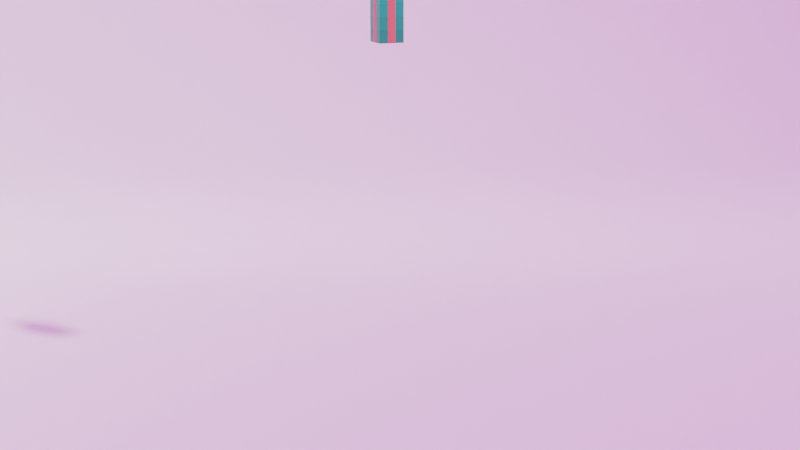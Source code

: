 # Source: dropingBoxes.blend  (saved by Blender 5.0.119; exported with 4.5.12 LTS)
import bpy
from mathutils import Matrix  # noqa: F401  (used for matrix-valued properties, if any)

bpy.ops.wm.read_factory_settings(use_empty=True)
scene = bpy.context.scene
scene.name = 'Scene'

# ---- collections
col_collection = bpy.data.collections.new('Collection'); scene.collection.children.link(col_collection)
col_crusher = bpy.data.collections.new('Crusher'); scene.collection.children.link(col_crusher)
col_boxes = bpy.data.collections.new('Boxes'); scene.collection.children.link(col_boxes)
col_cloth = bpy.data.collections.new('Cloth'); scene.collection.children.link(col_cloth)

# ---- images (referenced by path relative to the original .blend; pixels are not part of the script)
import os
ASSET_DIR = os.environ.get("B2B_ASSET_DIR", "")  # directory of the original .blend (textures are referenced by path, not embedded)
HERE = os.path.dirname(os.path.abspath(__file__))  # packed textures are extracted next to this script under _unpacked/

def load_image(name, relpath, width, height, colorspace="sRGB"):
    """Load a texture the original file referenced (path relative to the .blend, or extracted next to this script)."""
    p = next((c for c in (os.path.join(HERE, relpath), os.path.join(ASSET_DIR, relpath)) if relpath and os.path.exists(c)), "")
    if p:
        img = bpy.data.images.load(p, check_existing=True)
        img.name = name
    else:  # same state as the original file: an image datablock whose file is absent (Cycles renders it pink)
        img = bpy.data.images.new(name, width, height)
        img.source = "FILE"
        img.filepath = "//" + (relpath or name)
    img.colorspace_settings.name = colorspace
    return img
img_01_highcontrast_hdr_001 = load_image('01_HighContrast.hdr.001', '01_HighContrast.hdr', 1024, 1024, 'Linear Rec.709')

# ---- materials (node trees are filled in below, after node groups)
mat_material = bpy.data.materials.new('Material')
mat_material.use_backface_culling_lightprobe_volume = False
mat_box1_material = bpy.data.materials.new('Box1_Material')
mat_box2_material = bpy.data.materials.new('Box2_Material')
mat_box3_material = bpy.data.materials.new('Box3_Material')
mat_box4_material = bpy.data.materials.new('Box4_Material')
mat_cloth1_material = bpy.data.materials.new('Cloth1_Material')
mat_cloth2_material = bpy.data.materials.new('Cloth2_Material')

# ---- material node trees
mat_material.use_nodes = True; mat_material.node_tree.nodes.clear()
_N = mat_material.node_tree.nodes; _L = mat_material.node_tree.links
n0 = _N.new('ShaderNodeBsdfPrincipled'); n0.name = 'Principled BSDF'; n0.location = (10, 300)
n0.distribution = 'GGX'
n0.subsurface_method = 'RANDOM_WALK_SKIN'
n0.inputs[2].default_value = 0.8
n0.inputs[3].default_value = 1.45
n0.inputs[27].default_value = (0.0, 0.0, 0.0, 1.0)
n0.inputs[28].default_value = 1.0
n1 = _N.new('ShaderNodeOutputMaterial'); n1.name = 'Material Output'; n1.location = (300, 300)
_L.new(n0.outputs[0], n1.inputs[0])
n1.is_active_output = True
mat_box1_material.use_nodes = True; mat_box1_material.node_tree.nodes.clear()
_N = mat_box1_material.node_tree.nodes; _L = mat_box1_material.node_tree.links
n0 = _N.new('ShaderNodeBsdfPrincipled'); n0.name = 'Principled BSDF'; n0.location = (-200, 100)
n0.inputs[0].default_value = (0.0, 0.3, 0.15, 1.0)
n0.inputs[2].default_value = 0.4
n1 = _N.new('ShaderNodeOutputMaterial'); n1.name = 'Material Output'; n1.location = (200, 100)
_L.new(n0.outputs[0], n1.inputs[0])
n1.is_active_output = True
mat_box2_material.use_nodes = True; mat_box2_material.node_tree.nodes.clear()
_N = mat_box2_material.node_tree.nodes; _L = mat_box2_material.node_tree.links
n0 = _N.new('ShaderNodeBsdfPrincipled'); n0.name = 'Principled BSDF'; n0.location = (-200, 100)
n0.inputs[0].default_value = (0.0, 0.35, 0.17, 1.0)
n0.inputs[2].default_value = 0.4
n1 = _N.new('ShaderNodeOutputMaterial'); n1.name = 'Material Output'; n1.location = (200, 100)
_L.new(n0.outputs[0], n1.inputs[0])
n1.is_active_output = True
mat_box3_material.use_nodes = True; mat_box3_material.node_tree.nodes.clear()
_N = mat_box3_material.node_tree.nodes; _L = mat_box3_material.node_tree.links
n0 = _N.new('ShaderNodeBsdfPrincipled'); n0.name = 'Principled BSDF'; n0.location = (-200, 100)
n0.inputs[0].default_value = (0.0, 0.4, 0.2, 1.0)
n0.inputs[2].default_value = 0.4
n1 = _N.new('ShaderNodeOutputMaterial'); n1.name = 'Material Output'; n1.location = (200, 100)
_L.new(n0.outputs[0], n1.inputs[0])
n1.is_active_output = True
mat_box4_material.use_nodes = True; mat_box4_material.node_tree.nodes.clear()
_N = mat_box4_material.node_tree.nodes; _L = mat_box4_material.node_tree.links
n0 = _N.new('ShaderNodeBsdfPrincipled'); n0.name = 'Principled BSDF'; n0.location = (-200, 100)
n0.inputs[0].default_value = (0.0, 0.45, 0.22, 1.0)
n0.inputs[2].default_value = 0.4
n1 = _N.new('ShaderNodeOutputMaterial'); n1.name = 'Material Output'; n1.location = (200, 100)
_L.new(n0.outputs[0], n1.inputs[0])
n1.is_active_output = True
mat_cloth1_material.use_nodes = True; mat_cloth1_material.node_tree.nodes.clear()
_N = mat_cloth1_material.node_tree.nodes; _L = mat_cloth1_material.node_tree.links
n0 = _N.new('ShaderNodeBsdfPrincipled'); n0.name = 'Principled BSDF'; n0.location = (-200, 100)
n0.inputs[0].default_value = (0.8, 0.1, 0.1, 1.0)
n0.inputs[2].default_value = 0.4
n1 = _N.new('ShaderNodeOutputMaterial'); n1.name = 'Material Output'; n1.location = (200, 100)
_L.new(n0.outputs[0], n1.inputs[0])
n1.is_active_output = True
mat_cloth2_material.use_nodes = True; mat_cloth2_material.node_tree.nodes.clear()
_N = mat_cloth2_material.node_tree.nodes; _L = mat_cloth2_material.node_tree.links
n0 = _N.new('ShaderNodeBsdfPrincipled'); n0.name = 'Principled BSDF'; n0.location = (-200, 100)
n0.inputs[0].default_value = (0.9, 0.15, 0.1, 1.0)
n0.inputs[2].default_value = 0.4
n1 = _N.new('ShaderNodeOutputMaterial'); n1.name = 'Material Output'; n1.location = (200, 100)
_L.new(n0.outputs[0], n1.inputs[0])
n1.is_active_output = True

# ---- world
world_world = bpy.data.worlds.new('World'); scene.world = world_world
world_world.use_nodes = True; world_world.node_tree.nodes.clear()
_N = world_world.node_tree.nodes; _L = world_world.node_tree.links
n0 = _N.new('ShaderNodeOutputWorld'); n0.name = 'World Output'; n0.location = (300, 300)
n1 = _N.new('ShaderNodeTexEnvironment'); n1.name = 'Environment Texture'; n1.location = (-396, 335)
n1.image = img_01_highcontrast_hdr_001
_L.new(n1.outputs[0], n0.inputs[0])
n0.is_active_output = True
world_world.color = (0.05088, 0.05088, 0.05088)
world_world.use_sun_shadow = False
world_world.sun_shadow_jitter_overblur = 0.0

# ---- cameras
cam_camera = bpy.data.cameras.new('Camera')
cam_camera.clip_end = 163.3
cam_camera.lens = 57.0
cam_camera.ortho_scale = 7.314

# ---- meshes
me_background = bpy.data.meshes.new('background')
me_background.from_pydata([(-43.47, 48.03, 10.59), (50.84, 46.28, 10.59), (50.84, 46.28, 78.7), (-43.47, 48.03, 78.7), (-34.65, -46.47, 0.01), (49.08, -48.03, 0.01), (50.64, 35.7, 0.01), (-33.09, 37.25, 0.01), (-45.23, -46.28, 10.59), (-44.87, -46.28, 7.854), (-43.12, 47.66, 7.854), (-43.81, -46.3, 5.301), (-42.08, 46.59, 5.301), (-42.13, -46.33, 3.11), (-40.43, 44.88, 3.11), (-39.94, -46.37, 1.428), (-38.28, 42.64, 1.428), (-37.39, -46.42, 0.3706), (-35.78, 40.04, 0.3706), (50.83, 45.92, 7.854), (50.81, 44.86, 5.301), (50.78, 43.18, 3.11), (50.74, 40.99, 1.428), (50.69, 38.43, 0.3706), (-45.23, -46.28, 78.7), (105.6, 34.67, 0.01), (105.7, 37.41, 0.3706), (105.8, 44.89, 7.854), (105.8, 45.25, 10.59), (105.7, 39.96, 1.428), (105.8, 42.15, 3.11), (104.1, -49.06, 0.01), (105.8, 43.84, 5.301), (105.8, 45.25, 78.7), (144.6, 36.69, 0.3706), (144.6, 39.24, 1.428), (144.6, 41.43, 3.11), (144.7, 43.11, 5.301), (144.7, 44.17, 7.854), (144.7, 44.53, 10.59), (144.7, 44.53, 78.7), (144.5, 33.95, 0.01), (142.9, -49.78, 0.01)], [], [(0, 1, 2, 3), (4, 5, 6, 7), (0, 8, 9, 10), (10, 9, 11, 12), (12, 11, 13, 14), (14, 13, 15, 16), (16, 15, 17, 18), (18, 17, 4, 7), (1, 0, 10, 19), (19, 10, 12, 20), (20, 12, 14, 21), (21, 14, 16, 22), (22, 16, 18, 23), (23, 18, 7, 6), (8, 0, 3, 24), (23, 6, 25, 26), (1, 19, 27, 28), (22, 23, 26, 29), (21, 22, 29, 30), (6, 5, 31, 25), (20, 21, 30, 32), (19, 20, 32, 27), (2, 1, 28, 33), (29, 26, 34, 35), (32, 30, 36, 37), (28, 27, 38, 39), (33, 28, 39, 40), (26, 25, 41, 34), (30, 29, 35, 36), (27, 32, 37, 38), (25, 31, 42, 41)])
me_background.polygons.foreach_set('use_smooth', [True] * 31)
_uv = me_background.uv_layers.new(name='UVMap')
_uv.uv.foreach_set('vector', [0.0, 1.0, 1.0, 1.0, 1.0, 1.0, 0.0, 1.0, 0.1122, 0.0, 1.0, 0.0, 1.0, 0.8878, 0.1122, 0.8878, 0.0, 1.0, 0.0, 0.0, 0.0, 0.0, 0.001911, 0.9981, 0.001911, 0.9981, 0.0, 0.0, 0.0, 0.0, 0.007516, 0.9925, 0.007516, 0.9925, 0.0, 0.0, 0.0, 0.0, 0.01643, 0.9836, 0.01643, 0.9836, 0.0, 0.0, 0.0561, 0.0, 0.0561, 0.9439, 0.0561, 0.9439, 0.0561, 0.0, 0.08316, 0.0, 0.08316, 0.9168, 0.08316, 0.9168, 0.08316, 0.0, 0.1122, 0.0, 0.1122, 0.8878, 1.0, 1.0, 0.0, 1.0, 0.001911, 0.9981, 1.0, 1.0, 1.0, 1.0, 0.001911, 0.9981, 0.007516, 0.9925, 1.0, 1.0, 1.0, 1.0, 0.007516, 0.9925, 0.01643, 0.9836, 1.0, 1.0, 1.0, 1.0, 0.01643, 0.9836, 0.0561, 0.9439, 1.0, 0.9439, 1.0, 0.9439, 0.0561, 0.9439, 0.08316, 0.9168, 1.0, 0.9168, 1.0, 0.9168, 0.08316, 0.9168, 0.1122, 0.8878, 1.0, 0.8878, 0.0, 0.0, 0.0, 1.0, 0.0, 1.0, 0.0, 0.0, 1.0, 0.9168, 1.0, 0.8878, 1.0, 0.8878, 1.0, 0.9168, 1.0, 1.0, 1.0, 1.0, 1.0, 1.0, 1.0, 1.0, 1.0, 0.9439, 1.0, 0.9168, 1.0, 0.9168, 1.0, 0.9439, 1.0, 1.0, 1.0, 0.9439, 1.0, 0.9439, 1.0, 1.0, 1.0, 0.8878, 1.0, 0.0, 1.0, 0.0, 1.0, 0.8878, 1.0, 1.0, 1.0, 1.0, 1.0, 1.0, 1.0, 1.0, 1.0, 1.0, 1.0, 1.0, 1.0, 1.0, 1.0, 1.0, 1.0, 1.0, 1.0, 1.0, 1.0, 1.0, 1.0, 1.0, 1.0, 0.9439, 1.0, 0.9168, 1.0, 0.9168, 1.0, 0.9439, 1.0, 1.0, 1.0, 1.0, 1.0, 1.0, 1.0, 1.0, 1.0, 1.0, 1.0, 1.0, 1.0, 1.0, 1.0, 1.0, 1.0, 1.0, 1.0, 1.0, 1.0, 1.0, 1.0, 1.0, 1.0, 0.9168, 1.0, 0.8878, 1.0, 0.8878, 1.0, 0.9168, 1.0, 1.0, 1.0, 0.9439, 1.0, 0.9439, 1.0, 1.0, 1.0, 1.0, 1.0, 1.0, 1.0, 1.0, 1.0, 1.0, 1.0, 0.8878, 1.0, 0.0, 1.0, 0.0, 1.0, 0.8878])
me_background.materials.append(mat_material)
me_background.update()
me_initial_box1 = bpy.data.meshes.new('initial_box1')
me_initial_box1.from_pydata([(0.0, 0.0, 30.0), (1.0, 0.0, 30.0), (2.0, 0.0, 30.0), (0.0, 1.0, 30.0), (1.0, 1.0, 30.0), (2.0, 1.0, 30.0), (0.0, 2.0, 30.0), (1.0, 2.0, 30.0), (2.0, 2.0, 30.0), (0.0, 0.0, 31.0), (1.0, 0.0, 31.0), (2.0, 0.0, 31.0), (0.0, 1.0, 31.0), (1.0, 1.0, 31.0), (2.0, 1.0, 31.0), (0.0, 2.0, 31.0), (1.0, 2.0, 31.0), (2.0, 2.0, 31.0)], [], [(0, 3, 1), (0, 1, 9), (0, 9, 3), (1, 3, 4), (4, 3, 13), (1, 4, 13), (9, 13, 12), (3, 9, 12), (3, 12, 13), (1, 10, 9), (9, 10, 13), (1, 13, 10), (1, 4, 2), (1, 2, 10), (1, 10, 4), (2, 4, 5), (5, 4, 14), (2, 5, 14), (10, 14, 13), (4, 10, 13), (4, 13, 14), (2, 11, 10), (10, 11, 14), (2, 14, 11), (3, 6, 4), (3, 4, 12), (3, 12, 6), (4, 6, 7), (7, 6, 16), (4, 7, 16), (12, 16, 15), (6, 12, 15), (6, 15, 16), (4, 13, 12), (12, 13, 16), (4, 16, 13), (4, 7, 5), (4, 5, 13), (4, 13, 7), (5, 7, 8), (8, 7, 17), (5, 8, 17), (13, 17, 16), (7, 13, 16), (7, 16, 17), (5, 14, 13), (13, 14, 17), (5, 17, 14)])
me_initial_box1.materials.append(mat_box1_material)
me_initial_box1.update()
me_initial_box2 = bpy.data.meshes.new('initial_box2')
me_initial_box2.from_pydata([(0.0, 0.0, 31.01), (1.0, 0.0, 31.01), (2.0, 0.0, 31.01), (0.0, 1.0, 31.01), (1.0, 1.0, 31.01), (2.0, 1.0, 31.01), (0.0, 2.0, 31.01), (1.0, 2.0, 31.01), (2.0, 2.0, 31.01), (0.0, 0.0, 32.01), (1.0, 0.0, 32.01), (2.0, 0.0, 32.01), (0.0, 1.0, 32.01), (1.0, 1.0, 32.01), (2.0, 1.0, 32.01), (0.0, 2.0, 32.01), (1.0, 2.0, 32.01), (2.0, 2.0, 32.01)], [], [(0, 3, 1), (0, 1, 9), (0, 9, 3), (1, 3, 4), (4, 3, 13), (1, 4, 13), (9, 13, 12), (3, 9, 12), (3, 12, 13), (1, 10, 9), (9, 10, 13), (1, 13, 10), (1, 4, 2), (1, 2, 10), (1, 10, 4), (2, 4, 5), (5, 4, 14), (2, 5, 14), (10, 14, 13), (4, 10, 13), (4, 13, 14), (2, 11, 10), (10, 11, 14), (2, 14, 11), (3, 6, 4), (3, 4, 12), (3, 12, 6), (4, 6, 7), (7, 6, 16), (4, 7, 16), (12, 16, 15), (6, 12, 15), (6, 15, 16), (4, 13, 12), (12, 13, 16), (4, 16, 13), (4, 7, 5), (4, 5, 13), (4, 13, 7), (5, 7, 8), (8, 7, 17), (5, 8, 17), (13, 17, 16), (7, 13, 16), (7, 16, 17), (5, 14, 13), (13, 14, 17), (5, 17, 14)])
me_initial_box2.materials.append(mat_box2_material)
me_initial_box2.update()
me_initial_box3 = bpy.data.meshes.new('initial_box3')
me_initial_box3.from_pydata([(0.0, 0.0, 32.02), (1.0, 0.0, 32.02), (2.0, 0.0, 32.02), (0.0, 1.0, 32.02), (1.0, 1.0, 32.02), (2.0, 1.0, 32.02), (0.0, 2.0, 32.02), (1.0, 2.0, 32.02), (2.0, 2.0, 32.02), (0.0, 0.0, 33.02), (1.0, 0.0, 33.02), (2.0, 0.0, 33.02), (0.0, 1.0, 33.02), (1.0, 1.0, 33.02), (2.0, 1.0, 33.02), (0.0, 2.0, 33.02), (1.0, 2.0, 33.02), (2.0, 2.0, 33.02)], [], [(0, 3, 1), (0, 1, 9), (0, 9, 3), (1, 3, 4), (4, 3, 13), (1, 4, 13), (9, 13, 12), (3, 9, 12), (3, 12, 13), (1, 10, 9), (9, 10, 13), (1, 13, 10), (1, 4, 2), (1, 2, 10), (1, 10, 4), (2, 4, 5), (5, 4, 14), (2, 5, 14), (10, 14, 13), (4, 10, 13), (4, 13, 14), (2, 11, 10), (10, 11, 14), (2, 14, 11), (3, 6, 4), (3, 4, 12), (3, 12, 6), (4, 6, 7), (7, 6, 16), (4, 7, 16), (12, 16, 15), (6, 12, 15), (6, 15, 16), (4, 13, 12), (12, 13, 16), (4, 16, 13), (4, 7, 5), (4, 5, 13), (4, 13, 7), (5, 7, 8), (8, 7, 17), (5, 8, 17), (13, 17, 16), (7, 13, 16), (7, 16, 17), (5, 14, 13), (13, 14, 17), (5, 17, 14)])
me_initial_box3.materials.append(mat_box3_material)
me_initial_box3.update()
me_initial_box4 = bpy.data.meshes.new('initial_box4')
me_initial_box4.from_pydata([(0.0, 0.0, 33.03), (1.0, 0.0, 33.03), (2.0, 0.0, 33.03), (0.0, 1.0, 33.03), (1.0, 1.0, 33.03), (2.0, 1.0, 33.03), (0.0, 2.0, 33.03), (1.0, 2.0, 33.03), (2.0, 2.0, 33.03), (0.0, 0.0, 34.03), (1.0, 0.0, 34.03), (2.0, 0.0, 34.03), (0.0, 1.0, 34.03), (1.0, 1.0, 34.03), (2.0, 1.0, 34.03), (0.0, 2.0, 34.03), (1.0, 2.0, 34.03), (2.0, 2.0, 34.03)], [], [(0, 3, 1), (0, 1, 9), (0, 9, 3), (1, 3, 4), (4, 3, 13), (1, 4, 13), (9, 13, 12), (3, 9, 12), (3, 12, 13), (1, 10, 9), (9, 10, 13), (1, 13, 10), (1, 4, 2), (1, 2, 10), (1, 10, 4), (2, 4, 5), (5, 4, 14), (2, 5, 14), (10, 14, 13), (4, 10, 13), (4, 13, 14), (2, 11, 10), (10, 11, 14), (2, 14, 11), (3, 6, 4), (3, 4, 12), (3, 12, 6), (4, 6, 7), (7, 6, 16), (4, 7, 16), (12, 16, 15), (6, 12, 15), (6, 15, 16), (4, 13, 12), (12, 13, 16), (4, 16, 13), (4, 7, 5), (4, 5, 13), (4, 13, 7), (5, 7, 8), (8, 7, 17), (5, 8, 17), (13, 17, 16), (7, 13, 16), (7, 16, 17), (5, 14, 13), (13, 14, 17), (5, 17, 14)])
me_initial_box4.materials.append(mat_box4_material)
me_initial_box4.update()
me_initial_cloth1_001 = bpy.data.meshes.new('initial_cloth1.001')
me_initial_cloth1_001.from_pydata([(-0.01, 0.7, 29.99), (-0.01, 0.82, 29.99), (-0.01, 0.94, 29.99), (-0.01, 1.06, 29.99), (-0.01, 1.18, 29.99), (-0.01, 1.3, 29.99), (0.091, 0.7, 29.99), (0.091, 0.82, 29.99), (0.091, 0.94, 29.99), (0.091, 1.06, 29.99), (0.091, 1.18, 29.99), (0.091, 1.3, 29.99), (0.192, 0.7, 29.99), (0.192, 0.82, 29.99), (0.192, 0.94, 29.99), (0.192, 1.06, 29.99), (0.192, 1.18, 29.99), (0.192, 1.3, 29.99), (0.293, 0.7, 29.99), (0.293, 0.82, 29.99), (0.293, 0.94, 29.99), (0.293, 1.06, 29.99), (0.293, 1.18, 29.99), (0.293, 1.3, 29.99), (0.394, 0.7, 29.99), (0.394, 0.82, 29.99), (0.394, 0.94, 29.99), (0.394, 1.06, 29.99), (0.394, 1.18, 29.99), (0.394, 1.3, 29.99), (0.495, 0.7, 29.99), (0.495, 0.82, 29.99), (0.495, 0.94, 29.99), (0.495, 1.06, 29.99), (0.495, 1.18, 29.99), (0.495, 1.3, 29.99), (0.596, 0.7, 29.99), (0.596, 0.82, 29.99), (0.596, 0.94, 29.99), (0.596, 1.06, 29.99), (0.596, 1.18, 29.99), (0.596, 1.3, 29.99), (0.697, 0.7, 29.99), (0.697, 0.82, 29.99), (0.697, 0.94, 29.99), (0.697, 1.06, 29.99), (0.697, 1.18, 29.99), (0.697, 1.3, 29.99), (0.798, 0.7, 29.99), (0.798, 0.82, 29.99), (0.798, 0.94, 29.99), (0.798, 1.06, 29.99), (0.798, 1.18, 29.99), (0.798, 1.3, 29.99), (0.899, 0.7, 29.99), (0.899, 0.82, 29.99), (0.899, 0.94, 29.99), (0.899, 1.06, 29.99), (0.899, 1.18, 29.99), (0.899, 1.3, 29.99), (1.0, 0.7, 29.99), (1.0, 0.82, 29.99), (1.0, 0.94, 29.99), (1.0, 1.06, 29.99), (1.0, 1.18, 29.99), (1.0, 1.3, 29.99), (1.101, 0.7, 29.99), (1.101, 0.82, 29.99), (1.101, 0.94, 29.99), (1.101, 1.06, 29.99), (1.101, 1.18, 29.99), (1.101, 1.3, 29.99), (1.202, 0.7, 29.99), (1.202, 0.82, 29.99), (1.202, 0.94, 29.99), (1.202, 1.06, 29.99), (1.202, 1.18, 29.99), (1.202, 1.3, 29.99), (1.303, 0.7, 29.99), (1.303, 0.82, 29.99), (1.303, 0.94, 29.99), (1.303, 1.06, 29.99), (1.303, 1.18, 29.99), (1.303, 1.3, 29.99), (1.404, 0.7, 29.99), (1.404, 0.82, 29.99), (1.404, 0.94, 29.99), (1.404, 1.06, 29.99), (1.404, 1.18, 29.99), (1.404, 1.3, 29.99), (1.505, 0.7, 29.99), (1.505, 0.82, 29.99), (1.505, 0.94, 29.99), (1.505, 1.06, 29.99), (1.505, 1.18, 29.99), (1.505, 1.3, 29.99), (1.606, 0.7, 29.99), (1.606, 0.82, 29.99), (1.606, 0.94, 29.99), (1.606, 1.06, 29.99), (1.606, 1.18, 29.99), (1.606, 1.3, 29.99), (1.707, 0.7, 29.99), (1.707, 0.82, 29.99), (1.707, 0.94, 29.99), (1.707, 1.06, 29.99), (1.707, 1.18, 29.99), (1.707, 1.3, 29.99), (1.808, 0.7, 29.99), (1.808, 0.82, 29.99), (1.808, 0.94, 29.99), (1.808, 1.06, 29.99), (1.808, 1.18, 29.99), (1.808, 1.3, 29.99), (1.909, 0.7, 29.99), (1.909, 0.82, 29.99), (1.909, 0.94, 29.99), (1.909, 1.06, 29.99), (1.909, 1.18, 29.99), (1.909, 1.3, 29.99), (2.01, 0.7, 29.99), (2.01, 0.82, 29.99), (2.01, 0.94, 29.99), (2.01, 1.06, 29.99), (2.01, 1.18, 29.99), (2.01, 1.3, 29.99), (2.01, 0.7, 30.1), (2.01, 0.82, 30.1), (2.01, 0.94, 30.1), (2.01, 1.06, 30.1), (2.01, 1.18, 30.1), (2.01, 1.3, 30.1), (2.01, 0.7, 30.2), (2.01, 0.82, 30.2), (2.01, 0.94, 30.2), (2.01, 1.06, 30.2), (2.01, 1.18, 30.2), (2.01, 1.3, 30.2), (2.01, 0.7, 30.3), (2.01, 0.82, 30.3), (2.01, 0.94, 30.3), (2.01, 1.06, 30.3), (2.01, 1.18, 30.3), (2.01, 1.3, 30.3), (2.01, 0.7, 30.4), (2.01, 0.82, 30.4), (2.01, 0.94, 30.4), (2.01, 1.06, 30.4), (2.01, 1.18, 30.4), (2.01, 1.3, 30.4), (2.01, 0.7, 30.5), (2.01, 0.82, 30.5), (2.01, 0.94, 30.5), (2.01, 1.06, 30.5), (2.01, 1.18, 30.5), (2.01, 1.3, 30.5), (2.01, 0.7, 30.6), (2.01, 0.82, 30.6), (2.01, 0.94, 30.6), (2.01, 1.06, 30.6), (2.01, 1.18, 30.6), (2.01, 1.3, 30.6), (2.01, 0.7, 30.7), (2.01, 0.82, 30.7), (2.01, 0.94, 30.7), (2.01, 1.06, 30.7), (2.01, 1.18, 30.7), (2.01, 1.3, 30.7), (2.01, 0.7, 30.8), (2.01, 0.82, 30.8), (2.01, 0.94, 30.8), (2.01, 1.06, 30.8), (2.01, 1.18, 30.8), (2.01, 1.3, 30.8), (2.01, 0.7, 30.9), (2.01, 0.82, 30.9), (2.01, 0.94, 30.9), (2.01, 1.06, 30.9), (2.01, 1.18, 30.9), (2.01, 1.3, 30.9), (2.01, 0.7, 31.0), (2.01, 0.82, 31.0), (2.01, 0.94, 31.0), (2.01, 1.06, 31.0), (2.01, 1.18, 31.0), (2.01, 1.3, 31.0), (2.01, 0.7, 31.11), (2.01, 0.82, 31.11), (2.01, 0.94, 31.11), (2.01, 1.06, 31.11), (2.01, 1.18, 31.11), (2.01, 1.3, 31.11), (2.01, 0.7, 31.21), (2.01, 0.82, 31.21), (2.01, 0.94, 31.21), (2.01, 1.06, 31.21), (2.01, 1.18, 31.21), (2.01, 1.3, 31.21), (2.01, 0.7, 31.31), (2.01, 0.82, 31.31), (2.01, 0.94, 31.31), (2.01, 1.06, 31.31), (2.01, 1.18, 31.31), (2.01, 1.3, 31.31), (2.01, 0.7, 31.41), (2.01, 0.82, 31.41), (2.01, 0.94, 31.41), (2.01, 1.06, 31.41), (2.01, 1.18, 31.41), (2.01, 1.3, 31.41), (2.01, 0.7, 31.51), (2.01, 0.82, 31.51), (2.01, 0.94, 31.51), (2.01, 1.06, 31.51), (2.01, 1.18, 31.51), (2.01, 1.3, 31.51), (2.01, 0.7, 31.61), (2.01, 0.82, 31.61), (2.01, 0.94, 31.61), (2.01, 1.06, 31.61), (2.01, 1.18, 31.61), (2.01, 1.3, 31.61), (2.01, 0.7, 31.71), (2.01, 0.82, 31.71), (2.01, 0.94, 31.71), (2.01, 1.06, 31.71), (2.01, 1.18, 31.71), (2.01, 1.3, 31.71), (2.01, 0.7, 31.81), (2.01, 0.82, 31.81), (2.01, 0.94, 31.81), (2.01, 1.06, 31.81), (2.01, 1.18, 31.81), (2.01, 1.3, 31.81), (2.01, 0.7, 31.91), (2.01, 0.82, 31.91), (2.01, 0.94, 31.91), (2.01, 1.06, 31.91), (2.01, 1.18, 31.91), (2.01, 1.3, 31.91), (2.01, 0.7, 32.01), (2.01, 0.82, 32.01), (2.01, 0.94, 32.01), (2.01, 1.06, 32.01), (2.01, 1.18, 32.01), (2.01, 1.3, 32.01), (2.01, 0.7, 32.12), (2.01, 0.82, 32.12), (2.01, 0.94, 32.12), (2.01, 1.06, 32.12), (2.01, 1.18, 32.12), (2.01, 1.3, 32.12), (2.01, 0.7, 32.22), (2.01, 0.82, 32.22), (2.01, 0.94, 32.22), (2.01, 1.06, 32.22), (2.01, 1.18, 32.22), (2.01, 1.3, 32.22), (2.01, 0.7, 32.32), (2.01, 0.82, 32.32), (2.01, 0.94, 32.32), (2.01, 1.06, 32.32), (2.01, 1.18, 32.32), (2.01, 1.3, 32.32), (2.01, 0.7, 32.42), (2.01, 0.82, 32.42), (2.01, 0.94, 32.42), (2.01, 1.06, 32.42), (2.01, 1.18, 32.42), (2.01, 1.3, 32.42), (2.01, 0.7, 32.52), (2.01, 0.82, 32.52), (2.01, 0.94, 32.52), (2.01, 1.06, 32.52), (2.01, 1.18, 32.52), (2.01, 1.3, 32.52), (2.01, 0.7, 32.62), (2.01, 0.82, 32.62), (2.01, 0.94, 32.62), (2.01, 1.06, 32.62), (2.01, 1.18, 32.62), (2.01, 1.3, 32.62), (2.01, 0.7, 32.72), (2.01, 0.82, 32.72), (2.01, 0.94, 32.72), (2.01, 1.06, 32.72), (2.01, 1.18, 32.72), (2.01, 1.3, 32.72), (2.01, 0.7, 32.82), (2.01, 0.82, 32.82), (2.01, 0.94, 32.82), (2.01, 1.06, 32.82), (2.01, 1.18, 32.82), (2.01, 1.3, 32.82), (2.01, 0.7, 32.92), (2.01, 0.82, 32.92), (2.01, 0.94, 32.92), (2.01, 1.06, 32.92), (2.01, 1.18, 32.92), (2.01, 1.3, 32.92), (2.01, 0.7, 33.02), (2.01, 0.82, 33.02), (2.01, 0.94, 33.02), (2.01, 1.06, 33.02), (2.01, 1.18, 33.02), (2.01, 1.3, 33.02), (2.01, 0.7, 33.13), (2.01, 0.82, 33.13), (2.01, 0.94, 33.13), (2.01, 1.06, 33.13), (2.01, 1.18, 33.13), (2.01, 1.3, 33.13), (2.01, 0.7, 33.23), (2.01, 0.82, 33.23), (2.01, 0.94, 33.23), (2.01, 1.06, 33.23), (2.01, 1.18, 33.23), (2.01, 1.3, 33.23), (2.01, 0.7, 33.33), (2.01, 0.82, 33.33), (2.01, 0.94, 33.33), (2.01, 1.06, 33.33), (2.01, 1.18, 33.33), (2.01, 1.3, 33.33), (2.01, 0.7, 33.43), (2.01, 0.82, 33.43), (2.01, 0.94, 33.43), (2.01, 1.06, 33.43), (2.01, 1.18, 33.43), (2.01, 1.3, 33.43), (2.01, 0.7, 33.53), (2.01, 0.82, 33.53), (2.01, 0.94, 33.53), (2.01, 1.06, 33.53), (2.01, 1.18, 33.53), (2.01, 1.3, 33.53), (2.01, 0.7, 33.63), (2.01, 0.82, 33.63), (2.01, 0.94, 33.63), (2.01, 1.06, 33.63), (2.01, 1.18, 33.63), (2.01, 1.3, 33.63), (2.01, 0.7, 33.73), (2.01, 0.82, 33.73), (2.01, 0.94, 33.73), (2.01, 1.06, 33.73), (2.01, 1.18, 33.73), (2.01, 1.3, 33.73), (2.01, 0.7, 33.83), (2.01, 0.82, 33.83), (2.01, 0.94, 33.83), (2.01, 1.06, 33.83), (2.01, 1.18, 33.83), (2.01, 1.3, 33.83), (2.01, 0.7, 33.93), (2.01, 0.82, 33.93), (2.01, 0.94, 33.93), (2.01, 1.06, 33.93), (2.01, 1.18, 33.93), (2.01, 1.3, 33.93), (2.01, 0.7, 34.03), (2.01, 0.82, 34.03), (2.01, 0.94, 34.03), (2.01, 1.06, 34.03), (2.01, 1.18, 34.03), (2.01, 1.3, 34.03), (1.909, 0.7, 34.03), (1.909, 0.82, 34.03), (1.909, 0.94, 34.03), (1.909, 1.06, 34.03), (1.909, 1.18, 34.03), (1.909, 1.3, 34.03), (1.808, 0.7, 34.03), (1.808, 0.82, 34.03), (1.808, 0.94, 34.03), (1.808, 1.06, 34.03), (1.808, 1.18, 34.03), (1.808, 1.3, 34.03), (1.707, 0.7, 34.03), (1.707, 0.82, 34.03), (1.707, 0.94, 34.03), (1.707, 1.06, 34.03), (1.707, 1.18, 34.03), (1.707, 1.3, 34.03), (1.606, 0.7, 34.03), (1.606, 0.82, 34.03), (1.606, 0.94, 34.03), (1.606, 1.06, 34.03), (1.606, 1.18, 34.03), (1.606, 1.3, 34.03), (1.505, 0.7, 34.03), (1.505, 0.82, 34.03), (1.505, 0.94, 34.03), (1.505, 1.06, 34.03), (1.505, 1.18, 34.03), (1.505, 1.3, 34.03), (1.404, 0.7, 34.03), (1.404, 0.82, 34.03), (1.404, 0.94, 34.03), (1.404, 1.06, 34.03), (1.404, 1.18, 34.03), (1.404, 1.3, 34.03), (1.303, 0.7, 34.03), (1.303, 0.82, 34.03), (1.303, 0.94, 34.03), (1.303, 1.06, 34.03), (1.303, 1.18, 34.03), (1.303, 1.3, 34.03), (1.202, 0.7, 34.03), (1.202, 0.82, 34.03), (1.202, 0.94, 34.03), (1.202, 1.06, 34.03), (1.202, 1.18, 34.03), (1.202, 1.3, 34.03), (1.101, 0.7, 34.03), (1.101, 0.82, 34.03), (1.101, 0.94, 34.03), (1.101, 1.06, 34.03), (1.101, 1.18, 34.03), (1.101, 1.3, 34.03), (1.0, 0.7, 34.03), (1.0, 0.82, 34.03), (1.0, 0.94, 34.03), (1.0, 1.06, 34.03), (1.0, 1.18, 34.03), (1.0, 1.3, 34.03), (0.899, 0.7, 34.03), (0.899, 0.82, 34.03), (0.899, 0.94, 34.03), (0.899, 1.06, 34.03), (0.899, 1.18, 34.03), (0.899, 1.3, 34.03), (0.798, 0.7, 34.03), (0.798, 0.82, 34.03), (0.798, 0.94, 34.03), (0.798, 1.06, 34.03), (0.798, 1.18, 34.03), (0.798, 1.3, 34.03), (0.697, 0.7, 34.03), (0.697, 0.82, 34.03), (0.697, 0.94, 34.03), (0.697, 1.06, 34.03), (0.697, 1.18, 34.03), (0.697, 1.3, 34.03), (0.596, 0.7, 34.03), (0.596, 0.82, 34.03), (0.596, 0.94, 34.03), (0.596, 1.06, 34.03), (0.596, 1.18, 34.03), (0.596, 1.3, 34.03), (0.495, 0.7, 34.03), (0.495, 0.82, 34.03), (0.495, 0.94, 34.03), (0.495, 1.06, 34.03), (0.495, 1.18, 34.03), (0.495, 1.3, 34.03), (0.394, 0.7, 34.03), (0.394, 0.82, 34.03), (0.394, 0.94, 34.03), (0.394, 1.06, 34.03), (0.394, 1.18, 34.03), (0.394, 1.3, 34.03), (0.293, 0.7, 34.03), (0.293, 0.82, 34.03), (0.293, 0.94, 34.03), (0.293, 1.06, 34.03), (0.293, 1.18, 34.03), (0.293, 1.3, 34.03), (0.192, 0.7, 34.03), (0.192, 0.82, 34.03), (0.192, 0.94, 34.03), (0.192, 1.06, 34.03), (0.192, 1.18, 34.03), (0.192, 1.3, 34.03), (0.091, 0.7, 34.03), (0.091, 0.82, 34.03), (0.091, 0.94, 34.03), (0.091, 1.06, 34.03), (0.091, 1.18, 34.03), (0.091, 1.3, 34.03), (-0.01, 0.7, 34.03), (-0.01, 0.82, 34.03), (-0.01, 0.94, 34.03), (-0.01, 1.06, 34.03), (-0.01, 1.18, 34.03), (-0.01, 1.3, 34.03), (-0.01, 0.7, 33.93), (-0.01, 0.82, 33.93), (-0.01, 0.94, 33.93), (-0.01, 1.06, 33.93), (-0.01, 1.18, 33.93), (-0.01, 1.3, 33.93), (-0.01, 0.7, 33.83), (-0.01, 0.82, 33.83), (-0.01, 0.94, 33.83), (-0.01, 1.06, 33.83), (-0.01, 1.18, 33.83), (-0.01, 1.3, 33.83), (-0.01, 0.7, 33.73), (-0.01, 0.82, 33.73), (-0.01, 0.94, 33.73), (-0.01, 1.06, 33.73), (-0.01, 1.18, 33.73), (-0.01, 1.3, 33.73), (-0.01, 0.7, 33.63), (-0.01, 0.82, 33.63), (-0.01, 0.94, 33.63), (-0.01, 1.06, 33.63), (-0.01, 1.18, 33.63), (-0.01, 1.3, 33.63), (-0.01, 0.7, 33.53), (-0.01, 0.82, 33.53), (-0.01, 0.94, 33.53), (-0.01, 1.06, 33.53), (-0.01, 1.18, 33.53), (-0.01, 1.3, 33.53), (-0.01, 0.7, 33.43), (-0.01, 0.82, 33.43), (-0.01, 0.94, 33.43), (-0.01, 1.06, 33.43), (-0.01, 1.18, 33.43), (-0.01, 1.3, 33.43), (-0.01, 0.7, 33.33), (-0.01, 0.82, 33.33), (-0.01, 0.94, 33.33), (-0.01, 1.06, 33.33), (-0.01, 1.18, 33.33), (-0.01, 1.3, 33.33), (-0.01, 0.7, 33.23), (-0.01, 0.82, 33.23), (-0.01, 0.94, 33.23), (-0.01, 1.06, 33.23), (-0.01, 1.18, 33.23), (-0.01, 1.3, 33.23), (-0.01, 0.7, 33.13), (-0.01, 0.82, 33.13), (-0.01, 0.94, 33.13), (-0.01, 1.06, 33.13), (-0.01, 1.18, 33.13), (-0.01, 1.3, 33.13), (-0.01, 0.7, 33.02), (-0.01, 0.82, 33.02), (-0.01, 0.94, 33.02), (-0.01, 1.06, 33.02), (-0.01, 1.18, 33.02), (-0.01, 1.3, 33.02), (-0.01, 0.7, 32.92), (-0.01, 0.82, 32.92), (-0.01, 0.94, 32.92), (-0.01, 1.06, 32.92), (-0.01, 1.18, 32.92), (-0.01, 1.3, 32.92), (-0.01, 0.7, 32.82), (-0.01, 0.82, 32.82), (-0.01, 0.94, 32.82), (-0.01, 1.06, 32.82), (-0.01, 1.18, 32.82), (-0.01, 1.3, 32.82), (-0.01, 0.7, 32.72), (-0.01, 0.82, 32.72), (-0.01, 0.94, 32.72), (-0.01, 1.06, 32.72), (-0.01, 1.18, 32.72), (-0.01, 1.3, 32.72), (-0.01, 0.7, 32.62), (-0.01, 0.82, 32.62), (-0.01, 0.94, 32.62), (-0.01, 1.06, 32.62), (-0.01, 1.18, 32.62), (-0.01, 1.3, 32.62), (-0.01, 0.7, 32.52), (-0.01, 0.82, 32.52), (-0.01, 0.94, 32.52), (-0.01, 1.06, 32.52), (-0.01, 1.18, 32.52), (-0.01, 1.3, 32.52), (-0.01, 0.7, 32.42), (-0.01, 0.82, 32.42), (-0.01, 0.94, 32.42), (-0.01, 1.06, 32.42), (-0.01, 1.18, 32.42), (-0.01, 1.3, 32.42), (-0.01, 0.7, 32.32), (-0.01, 0.82, 32.32), (-0.01, 0.94, 32.32), (-0.01, 1.06, 32.32), (-0.01, 1.18, 32.32), (-0.01, 1.3, 32.32), (-0.01, 0.7, 32.22), (-0.01, 0.82, 32.22), (-0.01, 0.94, 32.22), (-0.01, 1.06, 32.22), (-0.01, 1.18, 32.22), (-0.01, 1.3, 32.22), (-0.01, 0.7, 32.12), (-0.01, 0.82, 32.12), (-0.01, 0.94, 32.12), (-0.01, 1.06, 32.12), (-0.01, 1.18, 32.12), (-0.01, 1.3, 32.12), (-0.01, 0.7, 32.01), (-0.01, 0.82, 32.01), (-0.01, 0.94, 32.01), (-0.01, 1.06, 32.01), (-0.01, 1.18, 32.01), (-0.01, 1.3, 32.01), (-0.01, 0.7, 31.91), (-0.01, 0.82, 31.91), (-0.01, 0.94, 31.91), (-0.01, 1.06, 31.91), (-0.01, 1.18, 31.91), (-0.01, 1.3, 31.91), (-0.01, 0.7, 31.81), (-0.01, 0.82, 31.81), (-0.01, 0.94, 31.81), (-0.01, 1.06, 31.81), (-0.01, 1.18, 31.81), (-0.01, 1.3, 31.81), (-0.01, 0.7, 31.71), (-0.01, 0.82, 31.71), (-0.01, 0.94, 31.71), (-0.01, 1.06, 31.71), (-0.01, 1.18, 31.71), (-0.01, 1.3, 31.71), (-0.01, 0.7, 31.61), (-0.01, 0.82, 31.61), (-0.01, 0.94, 31.61), (-0.01, 1.06, 31.61), (-0.01, 1.18, 31.61), (-0.01, 1.3, 31.61), (-0.01, 0.7, 31.51), (-0.01, 0.82, 31.51), (-0.01, 0.94, 31.51), (-0.01, 1.06, 31.51), (-0.01, 1.18, 31.51), (-0.01, 1.3, 31.51), (-0.01, 0.7, 31.41), (-0.01, 0.82, 31.41), (-0.01, 0.94, 31.41), (-0.01, 1.06, 31.41), (-0.01, 1.18, 31.41), (-0.01, 1.3, 31.41), (-0.01, 0.7, 31.31), (-0.01, 0.82, 31.31), (-0.01, 0.94, 31.31), (-0.01, 1.06, 31.31), (-0.01, 1.18, 31.31), (-0.01, 1.3, 31.31), (-0.01, 0.7, 31.21), (-0.01, 0.82, 31.21), (-0.01, 0.94, 31.21), (-0.01, 1.06, 31.21), (-0.01, 1.18, 31.21), (-0.01, 1.3, 31.21), (-0.01, 0.7, 31.11), (-0.01, 0.82, 31.11), (-0.01, 0.94, 31.11), (-0.01, 1.06, 31.11), (-0.01, 1.18, 31.11), (-0.01, 1.3, 31.11), (-0.01, 0.7, 31.0), (-0.01, 0.82, 31.0), (-0.01, 0.94, 31.0), (-0.01, 1.06, 31.0), (-0.01, 1.18, 31.0), (-0.01, 1.3, 31.0), (-0.01, 0.7, 30.9), (-0.01, 0.82, 30.9), (-0.01, 0.94, 30.9), (-0.01, 1.06, 30.9), (-0.01, 1.18, 30.9), (-0.01, 1.3, 30.9), (-0.01, 0.7, 30.8), (-0.01, 0.82, 30.8), (-0.01, 0.94, 30.8), (-0.01, 1.06, 30.8), (-0.01, 1.18, 30.8), (-0.01, 1.3, 30.8), (-0.01, 0.7, 30.7), (-0.01, 0.82, 30.7), (-0.01, 0.94, 30.7), (-0.01, 1.06, 30.7), (-0.01, 1.18, 30.7), (-0.01, 1.3, 30.7), (-0.01, 0.7, 30.6), (-0.01, 0.82, 30.6), (-0.01, 0.94, 30.6), (-0.01, 1.06, 30.6), (-0.01, 1.18, 30.6), (-0.01, 1.3, 30.6), (-0.01, 0.7, 30.5), (-0.01, 0.82, 30.5), (-0.01, 0.94, 30.5), (-0.01, 1.06, 30.5), (-0.01, 1.18, 30.5), (-0.01, 1.3, 30.5), (-0.01, 0.7, 30.4), (-0.01, 0.82, 30.4), (-0.01, 0.94, 30.4), (-0.01, 1.06, 30.4), (-0.01, 1.18, 30.4), (-0.01, 1.3, 30.4), (-0.01, 0.7, 30.3), (-0.01, 0.82, 30.3), (-0.01, 0.94, 30.3), (-0.01, 1.06, 30.3), (-0.01, 1.18, 30.3), (-0.01, 1.3, 30.3), (-0.01, 0.7, 30.2), (-0.01, 0.82, 30.2), (-0.01, 0.94, 30.2), (-0.01, 1.06, 30.2), (-0.01, 1.18, 30.2), (-0.01, 1.3, 30.2), (-0.01, 0.7, 30.1), (-0.01, 0.82, 30.1), (-0.01, 0.94, 30.1), (-0.01, 1.06, 30.1), (-0.01, 1.18, 30.1), (-0.01, 1.3, 30.1)], [], [(0, 6, 1), (6, 7, 1), (1, 7, 2), (7, 8, 2), (2, 8, 3), (8, 9, 3), (3, 9, 4), (9, 10, 4), (4, 10, 5), (10, 11, 5), (6, 12, 7), (12, 13, 7), (7, 13, 8), (13, 14, 8), (8, 14, 9), (14, 15, 9), (9, 15, 10), (15, 16, 10), (10, 16, 11), (16, 17, 11), (12, 18, 13), (18, 19, 13), (13, 19, 14), (19, 20, 14), (14, 20, 15), (20, 21, 15), (15, 21, 16), (21, 22, 16), (16, 22, 17), (22, 23, 17), (18, 24, 19), (24, 25, 19), (19, 25, 20), (25, 26, 20), (20, 26, 21), (26, 27, 21), (21, 27, 22), (27, 28, 22), (22, 28, 23), (28, 29, 23), (24, 30, 25), (30, 31, 25), (25, 31, 26), (31, 32, 26), (26, 32, 27), (32, 33, 27), (27, 33, 28), (33, 34, 28), (28, 34, 29), (34, 35, 29), (30, 36, 31), (36, 37, 31), (31, 37, 32), (37, 38, 32), (32, 38, 33), (38, 39, 33), (33, 39, 34), (39, 40, 34), (34, 40, 35), (40, 41, 35), (36, 42, 37), (42, 43, 37), (37, 43, 38), (43, 44, 38), (38, 44, 39), (44, 45, 39), (39, 45, 40), (45, 46, 40), (40, 46, 41), (46, 47, 41), (42, 48, 43), (48, 49, 43), (43, 49, 44), (49, 50, 44), (44, 50, 45), (50, 51, 45), (45, 51, 46), (51, 52, 46), (46, 52, 47), (52, 53, 47), (48, 54, 49), (54, 55, 49), (49, 55, 50), (55, 56, 50), (50, 56, 51), (56, 57, 51), (51, 57, 52), (57, 58, 52), (52, 58, 53), (58, 59, 53), (54, 60, 55), (60, 61, 55), (55, 61, 56), (61, 62, 56), (56, 62, 57), (62, 63, 57), (57, 63, 58), (63, 64, 58), (58, 64, 59), (64, 65, 59), (60, 66, 61), (66, 67, 61), (61, 67, 62), (67, 68, 62), (62, 68, 63), (68, 69, 63), (63, 69, 64), (69, 70, 64), (64, 70, 65), (70, 71, 65), (66, 72, 67), (72, 73, 67), (67, 73, 68), (73, 74, 68), (68, 74, 69), (74, 75, 69), (69, 75, 70), (75, 76, 70), (70, 76, 71), (76, 77, 71), (72, 78, 73), (78, 79, 73), (73, 79, 74), (79, 80, 74), (74, 80, 75), (80, 81, 75), (75, 81, 76), (81, 82, 76), (76, 82, 77), (82, 83, 77), (78, 84, 79), (84, 85, 79), (79, 85, 80), (85, 86, 80), (80, 86, 81), (86, 87, 81), (81, 87, 82), (87, 88, 82), (82, 88, 83), (88, 89, 83), (84, 90, 85), (90, 91, 85), (85, 91, 86), (91, 92, 86), (86, 92, 87), (92, 93, 87), (87, 93, 88), (93, 94, 88), (88, 94, 89), (94, 95, 89), (90, 96, 91), (96, 97, 91), (91, 97, 92), (97, 98, 92), (92, 98, 93), (98, 99, 93), (93, 99, 94), (99, 100, 94), (94, 100, 95), (100, 101, 95), (96, 102, 97), (102, 103, 97), (97, 103, 98), (103, 104, 98), (98, 104, 99), (104, 105, 99), (99, 105, 100), (105, 106, 100), (100, 106, 101), (106, 107, 101), (102, 108, 103), (108, 109, 103), (103, 109, 104), (109, 110, 104), (104, 110, 105), (110, 111, 105), (105, 111, 106), (111, 112, 106), (106, 112, 107), (112, 113, 107), (108, 114, 109), (114, 115, 109), (109, 115, 110), (115, 116, 110), (110, 116, 111), (116, 117, 111), (111, 117, 112), (117, 118, 112), (112, 118, 113), (118, 119, 113), (114, 120, 115), (120, 121, 115), (115, 121, 116), (121, 122, 116), (116, 122, 117), (122, 123, 117), (117, 123, 118), (123, 124, 118), (118, 124, 119), (124, 125, 119), (120, 126, 121), (126, 127, 121), (121, 127, 122), (127, 128, 122), (122, 128, 123), (128, 129, 123), (123, 129, 124), (129, 130, 124), (124, 130, 125), (130, 131, 125), (126, 132, 127), (132, 133, 127), (127, 133, 128), (133, 134, 128), (128, 134, 129), (134, 135, 129), (129, 135, 130), (135, 136, 130), (130, 136, 131), (136, 137, 131), (132, 138, 133), (138, 139, 133), (133, 139, 134), (139, 140, 134), (134, 140, 135), (140, 141, 135), (135, 141, 136), (141, 142, 136), (136, 142, 137), (142, 143, 137), (138, 144, 139), (144, 145, 139), (139, 145, 140), (145, 146, 140), (140, 146, 141), (146, 147, 141), (141, 147, 142), (147, 148, 142), (142, 148, 143), (148, 149, 143), (144, 150, 145), (150, 151, 145), (145, 151, 146), (151, 152, 146), (146, 152, 147), (152, 153, 147), (147, 153, 148), (153, 154, 148), (148, 154, 149), (154, 155, 149), (150, 156, 151), (156, 157, 151), (151, 157, 152), (157, 158, 152), (152, 158, 153), (158, 159, 153), (153, 159, 154), (159, 160, 154), (154, 160, 155), (160, 161, 155), (156, 162, 157), (162, 163, 157), (157, 163, 158), (163, 164, 158), (158, 164, 159), (164, 165, 159), (159, 165, 160), (165, 166, 160), (160, 166, 161), (166, 167, 161), (162, 168, 163), (168, 169, 163), (163, 169, 164), (169, 170, 164), (164, 170, 165), (170, 171, 165), (165, 171, 166), (171, 172, 166), (166, 172, 167), (172, 173, 167), (168, 174, 169), (174, 175, 169), (169, 175, 170), (175, 176, 170), (170, 176, 171), (176, 177, 171), (171, 177, 172), (177, 178, 172), (172, 178, 173), (178, 179, 173), (174, 180, 175), (180, 181, 175), (175, 181, 176), (181, 182, 176), (176, 182, 177), (182, 183, 177), (177, 183, 178), (183, 184, 178), (178, 184, 179), (184, 185, 179), (180, 186, 181), (186, 187, 181), (181, 187, 182), (187, 188, 182), (182, 188, 183), (188, 189, 183), (183, 189, 184), (189, 190, 184), (184, 190, 185), (190, 191, 185), (186, 192, 187), (192, 193, 187), (187, 193, 188), (193, 194, 188), (188, 194, 189), (194, 195, 189), (189, 195, 190), (195, 196, 190), (190, 196, 191), (196, 197, 191), (192, 198, 193), (198, 199, 193), (193, 199, 194), (199, 200, 194), (194, 200, 195), (200, 201, 195), (195, 201, 196), (201, 202, 196), (196, 202, 197), (202, 203, 197), (198, 204, 199), (204, 205, 199), (199, 205, 200), (205, 206, 200), (200, 206, 201), (206, 207, 201), (201, 207, 202), (207, 208, 202), (202, 208, 203), (208, 209, 203), (204, 210, 205), (210, 211, 205), (205, 211, 206), (211, 212, 206), (206, 212, 207), (212, 213, 207), (207, 213, 208), (213, 214, 208), (208, 214, 209), (214, 215, 209), (210, 216, 211), (216, 217, 211), (211, 217, 212), (217, 218, 212), (212, 218, 213), (218, 219, 213), (213, 219, 214), (219, 220, 214), (214, 220, 215), (220, 221, 215), (216, 222, 217), (222, 223, 217), (217, 223, 218), (223, 224, 218), (218, 224, 219), (224, 225, 219), (219, 225, 220), (225, 226, 220), (220, 226, 221), (226, 227, 221), (222, 228, 223), (228, 229, 223), (223, 229, 224), (229, 230, 224), (224, 230, 225), (230, 231, 225), (225, 231, 226), (231, 232, 226), (226, 232, 227), (232, 233, 227), (228, 234, 229), (234, 235, 229), (229, 235, 230), (235, 236, 230), (230, 236, 231), (236, 237, 231), (231, 237, 232), (237, 238, 232), (232, 238, 233), (238, 239, 233), (234, 240, 235), (240, 241, 235), (235, 241, 236), (241, 242, 236), (236, 242, 237), (242, 243, 237), (237, 243, 238), (243, 244, 238), (238, 244, 239), (244, 245, 239), (240, 246, 241), (246, 247, 241), (241, 247, 242), (247, 248, 242), (242, 248, 243), (248, 249, 243), (243, 249, 244), (249, 250, 244), (244, 250, 245), (250, 251, 245), (246, 252, 247), (252, 253, 247), (247, 253, 248), (253, 254, 248), (248, 254, 249), (254, 255, 249), (249, 255, 250), (255, 256, 250), (250, 256, 251), (256, 257, 251), (252, 258, 253), (258, 259, 253), (253, 259, 254), (259, 260, 254), (254, 260, 255), (260, 261, 255), (255, 261, 256), (261, 262, 256), (256, 262, 257), (262, 263, 257), (258, 264, 259), (264, 265, 259), (259, 265, 260), (265, 266, 260), (260, 266, 261), (266, 267, 261), (261, 267, 262), (267, 268, 262), (262, 268, 263), (268, 269, 263), (264, 270, 265), (270, 271, 265), (265, 271, 266), (271, 272, 266), (266, 272, 267), (272, 273, 267), (267, 273, 268), (273, 274, 268), (268, 274, 269), (274, 275, 269), (270, 276, 271), (276, 277, 271), (271, 277, 272), (277, 278, 272), (272, 278, 273), (278, 279, 273), (273, 279, 274), (279, 280, 274), (274, 280, 275), (280, 281, 275), (276, 282, 277), (282, 283, 277), (277, 283, 278), (283, 284, 278), (278, 284, 279), (284, 285, 279), (279, 285, 280), (285, 286, 280), (280, 286, 281), (286, 287, 281), (282, 288, 283), (288, 289, 283), (283, 289, 284), (289, 290, 284), (284, 290, 285), (290, 291, 285), (285, 291, 286), (291, 292, 286), (286, 292, 287), (292, 293, 287), (288, 294, 289), (294, 295, 289), (289, 295, 290), (295, 296, 290), (290, 296, 291), (296, 297, 291), (291, 297, 292), (297, 298, 292), (292, 298, 293), (298, 299, 293), (294, 300, 295), (300, 301, 295), (295, 301, 296), (301, 302, 296), (296, 302, 297), (302, 303, 297), (297, 303, 298), (303, 304, 298), (298, 304, 299), (304, 305, 299), (300, 306, 301), (306, 307, 301), (301, 307, 302), (307, 308, 302), (302, 308, 303), (308, 309, 303), (303, 309, 304), (309, 310, 304), (304, 310, 305), (310, 311, 305), (306, 312, 307), (312, 313, 307), (307, 313, 308), (313, 314, 308), (308, 314, 309), (314, 315, 309), (309, 315, 310), (315, 316, 310), (310, 316, 311), (316, 317, 311), (312, 318, 313), (318, 319, 313), (313, 319, 314), (319, 320, 314), (314, 320, 315), (320, 321, 315), (315, 321, 316), (321, 322, 316), (316, 322, 317), (322, 323, 317), (318, 324, 319), (324, 325, 319), (319, 325, 320), (325, 326, 320), (320, 326, 321), (326, 327, 321), (321, 327, 322), (327, 328, 322), (322, 328, 323), (328, 329, 323), (324, 330, 325), (330, 331, 325), (325, 331, 326), (331, 332, 326), (326, 332, 327), (332, 333, 327), (327, 333, 328), (333, 334, 328), (328, 334, 329), (334, 335, 329), (330, 336, 331), (336, 337, 331), (331, 337, 332), (337, 338, 332), (332, 338, 333), (338, 339, 333), (333, 339, 334), (339, 340, 334), (334, 340, 335), (340, 341, 335), (336, 342, 337), (342, 343, 337), (337, 343, 338), (343, 344, 338), (338, 344, 339), (344, 345, 339), (339, 345, 340), (345, 346, 340), (340, 346, 341), (346, 347, 341), (342, 348, 343), (348, 349, 343), (343, 349, 344), (349, 350, 344), (344, 350, 345), (350, 351, 345), (345, 351, 346), (351, 352, 346), (346, 352, 347), (352, 353, 347), (348, 354, 349), (354, 355, 349), (349, 355, 350), (355, 356, 350), (350, 356, 351), (356, 357, 351), (351, 357, 352), (357, 358, 352), (352, 358, 353), (358, 359, 353), (354, 360, 355), (360, 361, 355), (355, 361, 356), (361, 362, 356), (356, 362, 357), (362, 363, 357), (357, 363, 358), (363, 364, 358), (358, 364, 359), (364, 365, 359), (360, 366, 361), (366, 367, 361), (361, 367, 362), (367, 368, 362), (362, 368, 363), (368, 369, 363), (363, 369, 364), (369, 370, 364), (364, 370, 365), (370, 371, 365), (366, 372, 367), (372, 373, 367), (367, 373, 368), (373, 374, 368), (368, 374, 369), (374, 375, 369), (369, 375, 370), (375, 376, 370), (370, 376, 371), (376, 377, 371), (372, 378, 373), (378, 379, 373), (373, 379, 374), (379, 380, 374), (374, 380, 375), (380, 381, 375), (375, 381, 376), (381, 382, 376), (376, 382, 377), (382, 383, 377), (378, 384, 379), (384, 385, 379), (379, 385, 380), (385, 386, 380), (380, 386, 381), (386, 387, 381), (381, 387, 382), (387, 388, 382), (382, 388, 383), (388, 389, 383), (384, 390, 385), (390, 391, 385), (385, 391, 386), (391, 392, 386), (386, 392, 387), (392, 393, 387), (387, 393, 388), (393, 394, 388), (388, 394, 389), (394, 395, 389), (390, 396, 391), (396, 397, 391), (391, 397, 392), (397, 398, 392), (392, 398, 393), (398, 399, 393), (393, 399, 394), (399, 400, 394), (394, 400, 395), (400, 401, 395), (396, 402, 397), (402, 403, 397), (397, 403, 398), (403, 404, 398), (398, 404, 399), (404, 405, 399), (399, 405, 400), (405, 406, 400), (400, 406, 401), (406, 407, 401), (402, 408, 403), (408, 409, 403), (403, 409, 404), (409, 410, 404), (404, 410, 405), (410, 411, 405), (405, 411, 406), (411, 412, 406), (406, 412, 407), (412, 413, 407), (408, 414, 409), (414, 415, 409), (409, 415, 410), (415, 416, 410), (410, 416, 411), (416, 417, 411), (411, 417, 412), (417, 418, 412), (412, 418, 413), (418, 419, 413), (414, 420, 415), (420, 421, 415), (415, 421, 416), (421, 422, 416), (416, 422, 417), (422, 423, 417), (417, 423, 418), (423, 424, 418), (418, 424, 419), (424, 425, 419), (420, 426, 421), (426, 427, 421), (421, 427, 422), (427, 428, 422), (422, 428, 423), (428, 429, 423), (423, 429, 424), (429, 430, 424), (424, 430, 425), (430, 431, 425), (426, 432, 427), (432, 433, 427), (427, 433, 428), (433, 434, 428), (428, 434, 429), (434, 435, 429), (429, 435, 430), (435, 436, 430), (430, 436, 431), (436, 437, 431), (432, 438, 433), (438, 439, 433), (433, 439, 434), (439, 440, 434), (434, 440, 435), (440, 441, 435), (435, 441, 436), (441, 442, 436), (436, 442, 437), (442, 443, 437), (438, 444, 439), (444, 445, 439), (439, 445, 440), (445, 446, 440), (440, 446, 441), (446, 447, 441), (441, 447, 442), (447, 448, 442), (442, 448, 443), (448, 449, 443), (444, 450, 445), (450, 451, 445), (445, 451, 446), (451, 452, 446), (446, 452, 447), (452, 453, 447), (447, 453, 448), (453, 454, 448), (448, 454, 449), (454, 455, 449), (450, 456, 451), (456, 457, 451), (451, 457, 452), (457, 458, 452), (452, 458, 453), (458, 459, 453), (453, 459, 454), (459, 460, 454), (454, 460, 455), (460, 461, 455), (456, 462, 457), (462, 463, 457), (457, 463, 458), (463, 464, 458), (458, 464, 459), (464, 465, 459), (459, 465, 460), (465, 466, 460), (460, 466, 461), (466, 467, 461), (462, 468, 463), (468, 469, 463), (463, 469, 464), (469, 470, 464), (464, 470, 465), (470, 471, 465), (465, 471, 466), (471, 472, 466), (466, 472, 467), (472, 473, 467), (468, 474, 469), (474, 475, 469), (469, 475, 470), (475, 476, 470), (470, 476, 471), (476, 477, 471), (471, 477, 472), (477, 478, 472), (472, 478, 473), (478, 479, 473), (474, 480, 475), (480, 481, 475), (475, 481, 476), (481, 482, 476), (476, 482, 477), (482, 483, 477), (477, 483, 478), (483, 484, 478), (478, 484, 479), (484, 485, 479), (480, 486, 481), (486, 487, 481), (481, 487, 482), (487, 488, 482), (482, 488, 483), (488, 489, 483), (483, 489, 484), (489, 490, 484), (484, 490, 485), (490, 491, 485), (486, 492, 487), (492, 493, 487), (487, 493, 488), (493, 494, 488), (488, 494, 489), (494, 495, 489), (489, 495, 490), (495, 496, 490), (490, 496, 491), (496, 497, 491), (492, 498, 493), (498, 499, 493), (493, 499, 494), (499, 500, 494), (494, 500, 495), (500, 501, 495), (495, 501, 496), (501, 502, 496), (496, 502, 497), (502, 503, 497), (498, 504, 499), (504, 505, 499), (499, 505, 500), (505, 506, 500), (500, 506, 501), (506, 507, 501), (501, 507, 502), (507, 508, 502), (502, 508, 503), (508, 509, 503), (504, 510, 505), (510, 511, 505), (505, 511, 506), (511, 512, 506), (506, 512, 507), (512, 513, 507), (507, 513, 508), (513, 514, 508), (508, 514, 509), (514, 515, 509), (510, 516, 511), (516, 517, 511), (511, 517, 512), (517, 518, 512), (512, 518, 513), (518, 519, 513), (513, 519, 514), (519, 520, 514), (514, 520, 515), (520, 521, 515), (516, 522, 517), (522, 523, 517), (517, 523, 518), (523, 524, 518), (518, 524, 519), (524, 525, 519), (519, 525, 520), (525, 526, 520), (520, 526, 521), (526, 527, 521), (522, 528, 523), (528, 529, 523), (523, 529, 524), (529, 530, 524), (524, 530, 525), (530, 531, 525), (525, 531, 526), (531, 532, 526), (526, 532, 527), (532, 533, 527), (528, 534, 529), (534, 535, 529), (529, 535, 530), (535, 536, 530), (530, 536, 531), (536, 537, 531), (531, 537, 532), (537, 538, 532), (532, 538, 533), (538, 539, 533), (534, 540, 535), (540, 541, 535), (535, 541, 536), (541, 542, 536), (536, 542, 537), (542, 543, 537), (537, 543, 538), (543, 544, 538), (538, 544, 539), (544, 545, 539), (540, 546, 541), (546, 547, 541), (541, 547, 542), (547, 548, 542), (542, 548, 543), (548, 549, 543), (543, 549, 544), (549, 550, 544), (544, 550, 545), (550, 551, 545), (546, 552, 547), (552, 553, 547), (547, 553, 548), (553, 554, 548), (548, 554, 549), (554, 555, 549), (549, 555, 550), (555, 556, 550), (550, 556, 551), (556, 557, 551), (552, 558, 553), (558, 559, 553), (553, 559, 554), (559, 560, 554), (554, 560, 555), (560, 561, 555), (555, 561, 556), (561, 562, 556), (556, 562, 557), (562, 563, 557), (558, 564, 559), (564, 565, 559), (559, 565, 560), (565, 566, 560), (560, 566, 561), (566, 567, 561), (561, 567, 562), (567, 568, 562), (562, 568, 563), (568, 569, 563), (564, 570, 565), (570, 571, 565), (565, 571, 566), (571, 572, 566), (566, 572, 567), (572, 573, 567), (567, 573, 568), (573, 574, 568), (568, 574, 569), (574, 575, 569), (570, 576, 571), (576, 577, 571), (571, 577, 572), (577, 578, 572), (572, 578, 573), (578, 579, 573), (573, 579, 574), (579, 580, 574), (574, 580, 575), (580, 581, 575), (576, 582, 577), (582, 583, 577), (577, 583, 578), (583, 584, 578), (578, 584, 579), (584, 585, 579), (579, 585, 580), (585, 586, 580), (580, 586, 581), (586, 587, 581), (582, 588, 583), (588, 589, 583), (583, 589, 584), (589, 590, 584), (584, 590, 585), (590, 591, 585), (585, 591, 586), (591, 592, 586), (586, 592, 587), (592, 593, 587), (588, 594, 589), (594, 595, 589), (589, 595, 590), (595, 596, 590), (590, 596, 591), (596, 597, 591), (591, 597, 592), (597, 598, 592), (592, 598, 593), (598, 599, 593), (594, 600, 595), (600, 601, 595), (595, 601, 596), (601, 602, 596), (596, 602, 597), (602, 603, 597), (597, 603, 598), (603, 604, 598), (598, 604, 599), (604, 605, 599), (600, 606, 601), (606, 607, 601), (601, 607, 602), (607, 608, 602), (602, 608, 603), (608, 609, 603), (603, 609, 604), (609, 610, 604), (604, 610, 605), (610, 611, 605), (606, 612, 607), (612, 613, 607), (607, 613, 608), (613, 614, 608), (608, 614, 609), (614, 615, 609), (609, 615, 610), (615, 616, 610), (610, 616, 611), (616, 617, 611), (612, 618, 613), (618, 619, 613), (613, 619, 614), (619, 620, 614), (614, 620, 615), (620, 621, 615), (615, 621, 616), (621, 622, 616), (616, 622, 617), (622, 623, 617), (618, 624, 619), (624, 625, 619), (619, 625, 620), (625, 626, 620), (620, 626, 621), (626, 627, 621), (621, 627, 622), (627, 628, 622), (622, 628, 623), (628, 629, 623), (624, 630, 625), (630, 631, 625), (625, 631, 626), (631, 632, 626), (626, 632, 627), (632, 633, 627), (627, 633, 628), (633, 634, 628), (628, 634, 629), (634, 635, 629), (630, 636, 631), (636, 637, 631), (631, 637, 632), (637, 638, 632), (632, 638, 633), (638, 639, 633), (633, 639, 634), (639, 640, 634), (634, 640, 635), (640, 641, 635), (636, 642, 637), (642, 643, 637), (637, 643, 638), (643, 644, 638), (638, 644, 639), (644, 645, 639), (639, 645, 640), (645, 646, 640), (640, 646, 641), (646, 647, 641), (642, 648, 643), (648, 649, 643), (643, 649, 644), (649, 650, 644), (644, 650, 645), (650, 651, 645), (645, 651, 646), (651, 652, 646), (646, 652, 647), (652, 653, 647), (648, 654, 649), (654, 655, 649), (649, 655, 650), (655, 656, 650), (650, 656, 651), (656, 657, 651), (651, 657, 652), (657, 658, 652), (652, 658, 653), (658, 659, 653), (654, 660, 655), (660, 661, 655), (655, 661, 656), (661, 662, 656), (656, 662, 657), (662, 663, 657), (657, 663, 658), (663, 664, 658), (658, 664, 659), (664, 665, 659), (660, 666, 661), (666, 667, 661), (661, 667, 662), (667, 668, 662), (662, 668, 663), (668, 669, 663), (663, 669, 664), (669, 670, 664), (664, 670, 665), (670, 671, 665), (666, 672, 667), (672, 673, 667), (667, 673, 668), (673, 674, 668), (668, 674, 669), (674, 675, 669), (669, 675, 670), (675, 676, 670), (670, 676, 671), (676, 677, 671), (672, 678, 673), (678, 679, 673), (673, 679, 674), (679, 680, 674), (674, 680, 675), (680, 681, 675), (675, 681, 676), (681, 682, 676), (676, 682, 677), (682, 683, 677), (678, 684, 679), (684, 685, 679), (679, 685, 680), (685, 686, 680), (680, 686, 681), (686, 687, 681), (681, 687, 682), (687, 688, 682), (682, 688, 683), (688, 689, 683), (684, 690, 685), (690, 691, 685), (685, 691, 686), (691, 692, 686), (686, 692, 687), (692, 693, 687), (687, 693, 688), (693, 694, 688), (688, 694, 689), (694, 695, 689), (690, 696, 691), (696, 697, 691), (691, 697, 692), (697, 698, 692), (692, 698, 693), (698, 699, 693), (693, 699, 694), (699, 700, 694), (694, 700, 695), (700, 701, 695), (696, 702, 697), (702, 703, 697), (697, 703, 698), (703, 704, 698), (698, 704, 699), (704, 705, 699), (699, 705, 700), (705, 706, 700), (700, 706, 701), (706, 707, 701), (702, 708, 703), (708, 709, 703), (703, 709, 704), (709, 710, 704), (704, 710, 705), (710, 711, 705), (705, 711, 706), (711, 712, 706), (706, 712, 707), (712, 713, 707), (708, 714, 709), (714, 715, 709), (709, 715, 710), (715, 716, 710), (710, 716, 711), (716, 717, 711), (711, 717, 712), (717, 718, 712), (712, 718, 713), (718, 719, 713), (714, 0, 715), (0, 1, 715), (715, 1, 716), (1, 2, 716), (716, 2, 717), (2, 3, 717), (717, 3, 718), (3, 4, 718), (718, 4, 719), (4, 5, 719)])
me_initial_cloth1_001.polygons.foreach_set('use_smooth', [True] * 1200)
me_initial_cloth1_001.materials.append(mat_cloth1_material)
me_initial_cloth1_001.update()
me_initial_cloth2_001 = bpy.data.meshes.new('initial_cloth2.001')
me_initial_cloth2_001.from_pydata([(0.7, 2.015, 29.99), (0.82, 2.015, 29.99), (0.94, 2.015, 29.99), (1.06, 2.015, 29.99), (1.18, 2.015, 29.99), (1.3, 2.015, 29.99), (0.7, 1.914, 29.99), (0.82, 1.914, 29.99), (0.94, 1.914, 29.99), (1.06, 1.914, 29.99), (1.18, 1.914, 29.99), (1.3, 1.914, 29.99), (0.7, 1.812, 29.99), (0.82, 1.812, 29.99), (0.94, 1.812, 29.99), (1.06, 1.812, 29.99), (1.18, 1.812, 29.99), (1.3, 1.812, 29.99), (0.7, 1.711, 29.99), (0.82, 1.711, 29.99), (0.94, 1.711, 29.99), (1.06, 1.711, 29.99), (1.18, 1.711, 29.99), (1.3, 1.711, 29.99), (0.7, 1.61, 29.99), (0.82, 1.61, 29.99), (0.94, 1.61, 29.99), (1.06, 1.61, 29.99), (1.18, 1.61, 29.99), (1.3, 1.61, 29.99), (0.7, 1.508, 29.99), (0.82, 1.508, 29.99), (0.94, 1.508, 29.99), (1.06, 1.508, 29.99), (1.18, 1.508, 29.99), (1.3, 1.508, 29.99), (0.7, 1.407, 29.99), (0.82, 1.407, 29.99), (0.94, 1.407, 29.99), (1.06, 1.407, 29.99), (1.18, 1.407, 29.99), (1.3, 1.407, 29.99), (0.7, 1.306, 29.99), (0.82, 1.306, 29.99), (0.94, 1.306, 29.99), (1.06, 1.306, 29.99), (1.18, 1.306, 29.99), (1.3, 1.306, 29.99), (0.7, 1.204, 29.99), (0.82, 1.204, 29.99), (0.94, 1.204, 29.99), (1.06, 1.204, 29.99), (1.18, 1.204, 29.99), (1.3, 1.204, 29.99), (0.7, 1.103, 29.99), (0.82, 1.103, 29.99), (0.94, 1.103, 29.99), (1.06, 1.103, 29.99), (1.18, 1.103, 29.99), (1.3, 1.103, 29.99), (0.7, 1.002, 29.99), (0.82, 1.002, 29.99), (0.94, 1.002, 29.99), (1.06, 1.002, 29.99), (1.18, 1.002, 29.99), (1.3, 1.002, 29.99), (0.7, 0.9003, 29.99), (0.82, 0.9003, 29.99), (0.94, 0.9003, 29.99), (1.06, 0.9003, 29.99), (1.18, 0.9003, 29.99), (1.3, 0.9003, 29.99), (0.7, 0.799, 29.99), (0.82, 0.799, 29.99), (0.94, 0.799, 29.99), (1.06, 0.799, 29.99), (1.18, 0.799, 29.99), (1.3, 0.799, 29.99), (0.7, 0.6977, 29.99), (0.82, 0.6977, 29.99), (0.94, 0.6977, 29.99), (1.06, 0.6977, 29.99), (1.18, 0.6977, 29.99), (1.3, 0.6977, 29.99), (0.7, 0.5963, 29.99), (0.82, 0.5963, 29.99), (0.94, 0.5963, 29.99), (1.06, 0.5963, 29.99), (1.18, 0.5963, 29.99), (1.3, 0.5963, 29.99), (0.7, 0.495, 29.99), (0.82, 0.495, 29.99), (0.94, 0.495, 29.99), (1.06, 0.495, 29.99), (1.18, 0.495, 29.99), (1.3, 0.495, 29.99), (0.7, 0.3937, 29.99), (0.82, 0.3937, 29.99), (0.94, 0.3937, 29.99), (1.06, 0.3937, 29.99), (1.18, 0.3937, 29.99), (1.3, 0.3937, 29.99), (0.7, 0.2923, 29.99), (0.82, 0.2923, 29.99), (0.94, 0.2923, 29.99), (1.06, 0.2923, 29.99), (1.18, 0.2923, 29.99), (1.3, 0.2923, 29.99), (0.7, 0.191, 29.99), (0.82, 0.191, 29.99), (0.94, 0.191, 29.99), (1.06, 0.191, 29.99), (1.18, 0.191, 29.99), (1.3, 0.191, 29.99), (0.7, 0.08967, 29.99), (0.82, 0.08967, 29.99), (0.94, 0.08967, 29.99), (1.06, 0.08967, 29.99), (1.18, 0.08967, 29.99), (1.3, 0.08967, 29.99), (0.7, -0.01167, 29.99), (0.82, -0.01167, 29.99), (0.94, -0.01167, 29.99), (1.06, -0.01167, 29.99), (1.18, -0.01167, 29.99), (1.3, -0.01167, 29.99), (0.7, -0.015, 30.09), (0.82, -0.015, 30.09), (0.94, -0.015, 30.09), (1.06, -0.015, 30.09), (1.18, -0.015, 30.09), (1.3, -0.015, 30.09), (0.7, -0.015, 30.19), (0.82, -0.015, 30.19), (0.94, -0.015, 30.19), (1.06, -0.015, 30.19), (1.18, -0.015, 30.19), (1.3, -0.015, 30.19), (0.7, -0.015, 30.29), (0.82, -0.015, 30.29), (0.94, -0.015, 30.29), (1.06, -0.015, 30.29), (1.18, -0.015, 30.29), (1.3, -0.015, 30.29), (0.7, -0.015, 30.39), (0.82, -0.015, 30.39), (0.94, -0.015, 30.39), (1.06, -0.015, 30.39), (1.18, -0.015, 30.39), (1.3, -0.015, 30.39), (0.7, -0.015, 30.49), (0.82, -0.015, 30.49), (0.94, -0.015, 30.49), (1.06, -0.015, 30.49), (1.18, -0.015, 30.49), (1.3, -0.015, 30.49), (0.7, -0.015, 30.59), (0.82, -0.015, 30.59), (0.94, -0.015, 30.59), (1.06, -0.015, 30.59), (1.18, -0.015, 30.59), (1.3, -0.015, 30.59), (0.7, -0.015, 30.7), (0.82, -0.015, 30.7), (0.94, -0.015, 30.7), (1.06, -0.015, 30.7), (1.18, -0.015, 30.7), (1.3, -0.015, 30.7), (0.7, -0.015, 30.8), (0.82, -0.015, 30.8), (0.94, -0.015, 30.8), (1.06, -0.015, 30.8), (1.18, -0.015, 30.8), (1.3, -0.015, 30.8), (0.7, -0.015, 30.9), (0.82, -0.015, 30.9), (0.94, -0.015, 30.9), (1.06, -0.015, 30.9), (1.18, -0.015, 30.9), (1.3, -0.015, 30.9), (0.7, -0.015, 31.0), (0.82, -0.015, 31.0), (0.94, -0.015, 31.0), (1.06, -0.015, 31.0), (1.18, -0.015, 31.0), (1.3, -0.015, 31.0), (0.7, -0.015, 31.1), (0.82, -0.015, 31.1), (0.94, -0.015, 31.1), (1.06, -0.015, 31.1), (1.18, -0.015, 31.1), (1.3, -0.015, 31.1), (0.7, -0.015, 31.2), (0.82, -0.015, 31.2), (0.94, -0.015, 31.2), (1.06, -0.015, 31.2), (1.18, -0.015, 31.2), (1.3, -0.015, 31.2), (0.7, -0.015, 31.3), (0.82, -0.015, 31.3), (0.94, -0.015, 31.3), (1.06, -0.015, 31.3), (1.18, -0.015, 31.3), (1.3, -0.015, 31.3), (0.7, -0.015, 31.41), (0.82, -0.015, 31.41), (0.94, -0.015, 31.41), (1.06, -0.015, 31.41), (1.18, -0.015, 31.41), (1.3, -0.015, 31.41), (0.7, -0.015, 31.51), (0.82, -0.015, 31.51), (0.94, -0.015, 31.51), (1.06, -0.015, 31.51), (1.18, -0.015, 31.51), (1.3, -0.015, 31.51), (0.7, -0.015, 31.61), (0.82, -0.015, 31.61), (0.94, -0.015, 31.61), (1.06, -0.015, 31.61), (1.18, -0.015, 31.61), (1.3, -0.015, 31.61), (0.7, -0.015, 31.71), (0.82, -0.015, 31.71), (0.94, -0.015, 31.71), (1.06, -0.015, 31.71), (1.18, -0.015, 31.71), (1.3, -0.015, 31.71), (0.7, -0.015, 31.81), (0.82, -0.015, 31.81), (0.94, -0.015, 31.81), (1.06, -0.015, 31.81), (1.18, -0.015, 31.81), (1.3, -0.015, 31.81), (0.7, -0.015, 31.91), (0.82, -0.015, 31.91), (0.94, -0.015, 31.91), (1.06, -0.015, 31.91), (1.18, -0.015, 31.91), (1.3, -0.015, 31.91), (0.7, -0.015, 32.01), (0.82, -0.015, 32.01), (0.94, -0.015, 32.01), (1.06, -0.015, 32.01), (1.18, -0.015, 32.01), (1.3, -0.015, 32.01), (0.7, -0.015, 32.11), (0.82, -0.015, 32.11), (0.94, -0.015, 32.11), (1.06, -0.015, 32.11), (1.18, -0.015, 32.11), (1.3, -0.015, 32.11), (0.7, -0.015, 32.22), (0.82, -0.015, 32.22), (0.94, -0.015, 32.22), (1.06, -0.015, 32.22), (1.18, -0.015, 32.22), (1.3, -0.015, 32.22), (0.7, -0.015, 32.32), (0.82, -0.015, 32.32), (0.94, -0.015, 32.32), (1.06, -0.015, 32.32), (1.18, -0.015, 32.32), (1.3, -0.015, 32.32), (0.7, -0.015, 32.42), (0.82, -0.015, 32.42), (0.94, -0.015, 32.42), (1.06, -0.015, 32.42), (1.18, -0.015, 32.42), (1.3, -0.015, 32.42), (0.7, -0.015, 32.52), (0.82, -0.015, 32.52), (0.94, -0.015, 32.52), (1.06, -0.015, 32.52), (1.18, -0.015, 32.52), (1.3, -0.015, 32.52), (0.7, -0.015, 32.62), (0.82, -0.015, 32.62), (0.94, -0.015, 32.62), (1.06, -0.015, 32.62), (1.18, -0.015, 32.62), (1.3, -0.015, 32.62), (0.7, -0.015, 32.72), (0.82, -0.015, 32.72), (0.94, -0.015, 32.72), (1.06, -0.015, 32.72), (1.18, -0.015, 32.72), (1.3, -0.015, 32.72), (0.7, -0.015, 32.82), (0.82, -0.015, 32.82), (0.94, -0.015, 32.82), (1.06, -0.015, 32.82), (1.18, -0.015, 32.82), (1.3, -0.015, 32.82), (0.7, -0.015, 32.93), (0.82, -0.015, 32.93), (0.94, -0.015, 32.93), (1.06, -0.015, 32.93), (1.18, -0.015, 32.93), (1.3, -0.015, 32.93), (0.7, -0.015, 33.03), (0.82, -0.015, 33.03), (0.94, -0.015, 33.03), (1.06, -0.015, 33.03), (1.18, -0.015, 33.03), (1.3, -0.015, 33.03), (0.7, -0.015, 33.13), (0.82, -0.015, 33.13), (0.94, -0.015, 33.13), (1.06, -0.015, 33.13), (1.18, -0.015, 33.13), (1.3, -0.015, 33.13), (0.7, -0.015, 33.23), (0.82, -0.015, 33.23), (0.94, -0.015, 33.23), (1.06, -0.015, 33.23), (1.18, -0.015, 33.23), (1.3, -0.015, 33.23), (0.7, -0.015, 33.33), (0.82, -0.015, 33.33), (0.94, -0.015, 33.33), (1.06, -0.015, 33.33), (1.18, -0.015, 33.33), (1.3, -0.015, 33.33), (0.7, -0.015, 33.43), (0.82, -0.015, 33.43), (0.94, -0.015, 33.43), (1.06, -0.015, 33.43), (1.18, -0.015, 33.43), (1.3, -0.015, 33.43), (0.7, -0.015, 33.53), (0.82, -0.015, 33.53), (0.94, -0.015, 33.53), (1.06, -0.015, 33.53), (1.18, -0.015, 33.53), (1.3, -0.015, 33.53), (0.7, -0.015, 33.63), (0.82, -0.015, 33.63), (0.94, -0.015, 33.63), (1.06, -0.015, 33.63), (1.18, -0.015, 33.63), (1.3, -0.015, 33.63), (0.7, -0.015, 33.74), (0.82, -0.015, 33.74), (0.94, -0.015, 33.74), (1.06, -0.015, 33.74), (1.18, -0.015, 33.74), (1.3, -0.015, 33.74), (0.7, -0.015, 33.84), (0.82, -0.015, 33.84), (0.94, -0.015, 33.84), (1.06, -0.015, 33.84), (1.18, -0.015, 33.84), (1.3, -0.015, 33.84), (0.7, -0.015, 33.94), (0.82, -0.015, 33.94), (0.94, -0.015, 33.94), (1.06, -0.015, 33.94), (1.18, -0.015, 33.94), (1.3, -0.015, 33.94), (0.7, -0.015, 34.04), (0.82, -0.015, 34.04), (0.94, -0.015, 34.04), (1.06, -0.015, 34.04), (1.18, -0.015, 34.04), (1.3, -0.015, 34.04), (0.7, 0.08633, 34.04), (0.82, 0.08633, 34.04), (0.94, 0.08633, 34.04), (1.06, 0.08633, 34.04), (1.18, 0.08633, 34.04), (1.3, 0.08633, 34.04), (0.7, 0.1877, 34.04), (0.82, 0.1877, 34.04), (0.94, 0.1877, 34.04), (1.06, 0.1877, 34.04), (1.18, 0.1877, 34.04), (1.3, 0.1877, 34.04), (0.7, 0.289, 34.04), (0.82, 0.289, 34.04), (0.94, 0.289, 34.04), (1.06, 0.289, 34.04), (1.18, 0.289, 34.04), (1.3, 0.289, 34.04), (0.7, 0.3903, 34.04), (0.82, 0.3903, 34.04), (0.94, 0.3903, 34.04), (1.06, 0.3903, 34.04), (1.18, 0.3903, 34.04), (1.3, 0.3903, 34.04), (0.7, 0.4917, 34.04), (0.82, 0.4917, 34.04), (0.94, 0.4917, 34.04), (1.06, 0.4917, 34.04), (1.18, 0.4917, 34.04), (1.3, 0.4917, 34.04), (0.7, 0.593, 34.04), (0.82, 0.593, 34.04), (0.94, 0.593, 34.04), (1.06, 0.593, 34.04), (1.18, 0.593, 34.04), (1.3, 0.593, 34.04), (0.7, 0.6943, 34.04), (0.82, 0.6943, 34.04), (0.94, 0.6943, 34.04), (1.06, 0.6943, 34.04), (1.18, 0.6943, 34.04), (1.3, 0.6943, 34.04), (0.7, 0.7957, 34.04), (0.82, 0.7957, 34.04), (0.94, 0.7957, 34.04), (1.06, 0.7957, 34.04), (1.18, 0.7957, 34.04), (1.3, 0.7957, 34.04), (0.7, 0.897, 34.04), (0.82, 0.897, 34.04), (0.94, 0.897, 34.04), (1.06, 0.897, 34.04), (1.18, 0.897, 34.04), (1.3, 0.897, 34.04), (0.7, 0.9983, 34.04), (0.82, 0.9983, 34.04), (0.94, 0.9983, 34.04), (1.06, 0.9983, 34.04), (1.18, 0.9983, 34.04), (1.3, 0.9983, 34.04), (0.7, 1.1, 34.04), (0.82, 1.1, 34.04), (0.94, 1.1, 34.04), (1.06, 1.1, 34.04), (1.18, 1.1, 34.04), (1.3, 1.1, 34.04), (0.7, 1.201, 34.04), (0.82, 1.201, 34.04), (0.94, 1.201, 34.04), (1.06, 1.201, 34.04), (1.18, 1.201, 34.04), (1.3, 1.201, 34.04), (0.7, 1.302, 34.04), (0.82, 1.302, 34.04), (0.94, 1.302, 34.04), (1.06, 1.302, 34.04), (1.18, 1.302, 34.04), (1.3, 1.302, 34.04), (0.7, 1.404, 34.04), (0.82, 1.404, 34.04), (0.94, 1.404, 34.04), (1.06, 1.404, 34.04), (1.18, 1.404, 34.04), (1.3, 1.404, 34.04), (0.7, 1.505, 34.04), (0.82, 1.505, 34.04), (0.94, 1.505, 34.04), (1.06, 1.505, 34.04), (1.18, 1.505, 34.04), (1.3, 1.505, 34.04), (0.7, 1.606, 34.04), (0.82, 1.606, 34.04), (0.94, 1.606, 34.04), (1.06, 1.606, 34.04), (1.18, 1.606, 34.04), (1.3, 1.606, 34.04), (0.7, 1.708, 34.04), (0.82, 1.708, 34.04), (0.94, 1.708, 34.04), (1.06, 1.708, 34.04), (1.18, 1.708, 34.04), (1.3, 1.708, 34.04), (0.7, 1.809, 34.04), (0.82, 1.809, 34.04), (0.94, 1.809, 34.04), (1.06, 1.809, 34.04), (1.18, 1.809, 34.04), (1.3, 1.809, 34.04), (0.7, 1.91, 34.04), (0.82, 1.91, 34.04), (0.94, 1.91, 34.04), (1.06, 1.91, 34.04), (1.18, 1.91, 34.04), (1.3, 1.91, 34.04), (0.7, 2.012, 34.04), (0.82, 2.012, 34.04), (0.94, 2.012, 34.04), (1.06, 2.012, 34.04), (1.18, 2.012, 34.04), (1.3, 2.012, 34.04), (0.7, 2.015, 33.94), (0.82, 2.015, 33.94), (0.94, 2.015, 33.94), (1.06, 2.015, 33.94), (1.18, 2.015, 33.94), (1.3, 2.015, 33.94), (0.7, 2.015, 33.84), (0.82, 2.015, 33.84), (0.94, 2.015, 33.84), (1.06, 2.015, 33.84), (1.18, 2.015, 33.84), (1.3, 2.015, 33.84), (0.7, 2.015, 33.74), (0.82, 2.015, 33.74), (0.94, 2.015, 33.74), (1.06, 2.015, 33.74), (1.18, 2.015, 33.74), (1.3, 2.015, 33.74), (0.7, 2.015, 33.64), (0.82, 2.015, 33.64), (0.94, 2.015, 33.64), (1.06, 2.015, 33.64), (1.18, 2.015, 33.64), (1.3, 2.015, 33.64), (0.7, 2.015, 33.54), (0.82, 2.015, 33.54), (0.94, 2.015, 33.54), (1.06, 2.015, 33.54), (1.18, 2.015, 33.54), (1.3, 2.015, 33.54), (0.7, 2.015, 33.44), (0.82, 2.015, 33.44), (0.94, 2.015, 33.44), (1.06, 2.015, 33.44), (1.18, 2.015, 33.44), (1.3, 2.015, 33.44), (0.7, 2.015, 33.33), (0.82, 2.015, 33.33), (0.94, 2.015, 33.33), (1.06, 2.015, 33.33), (1.18, 2.015, 33.33), (1.3, 2.015, 33.33), (0.7, 2.015, 33.23), (0.82, 2.015, 33.23), (0.94, 2.015, 33.23), (1.06, 2.015, 33.23), (1.18, 2.015, 33.23), (1.3, 2.015, 33.23), (0.7, 2.015, 33.13), (0.82, 2.015, 33.13), (0.94, 2.015, 33.13), (1.06, 2.015, 33.13), (1.18, 2.015, 33.13), (1.3, 2.015, 33.13), (0.7, 2.015, 33.03), (0.82, 2.015, 33.03), (0.94, 2.015, 33.03), (1.06, 2.015, 33.03), (1.18, 2.015, 33.03), (1.3, 2.015, 33.03), (0.7, 2.015, 32.93), (0.82, 2.015, 32.93), (0.94, 2.015, 32.93), (1.06, 2.015, 32.93), (1.18, 2.015, 32.93), (1.3, 2.015, 32.93), (0.7, 2.015, 32.83), (0.82, 2.015, 32.83), (0.94, 2.015, 32.83), (1.06, 2.015, 32.83), (1.18, 2.015, 32.83), (1.3, 2.015, 32.83), (0.7, 2.015, 32.73), (0.82, 2.015, 32.73), (0.94, 2.015, 32.73), (1.06, 2.015, 32.73), (1.18, 2.015, 32.73), (1.3, 2.015, 32.73), (0.7, 2.015, 32.62), (0.82, 2.015, 32.62), (0.94, 2.015, 32.62), (1.06, 2.015, 32.62), (1.18, 2.015, 32.62), (1.3, 2.015, 32.62), (0.7, 2.015, 32.52), (0.82, 2.015, 32.52), (0.94, 2.015, 32.52), (1.06, 2.015, 32.52), (1.18, 2.015, 32.52), (1.3, 2.015, 32.52), (0.7, 2.015, 32.42), (0.82, 2.015, 32.42), (0.94, 2.015, 32.42), (1.06, 2.015, 32.42), (1.18, 2.015, 32.42), (1.3, 2.015, 32.42), (0.7, 2.015, 32.32), (0.82, 2.015, 32.32), (0.94, 2.015, 32.32), (1.06, 2.015, 32.32), (1.18, 2.015, 32.32), (1.3, 2.015, 32.32), (0.7, 2.015, 32.22), (0.82, 2.015, 32.22), (0.94, 2.015, 32.22), (1.06, 2.015, 32.22), (1.18, 2.015, 32.22), (1.3, 2.015, 32.22), (0.7, 2.015, 32.12), (0.82, 2.015, 32.12), (0.94, 2.015, 32.12), (1.06, 2.015, 32.12), (1.18, 2.015, 32.12), (1.3, 2.015, 32.12), (0.7, 2.015, 32.02), (0.82, 2.015, 32.02), (0.94, 2.015, 32.02), (1.06, 2.015, 32.02), (1.18, 2.015, 32.02), (1.3, 2.015, 32.02), (0.7, 2.015, 31.92), (0.82, 2.015, 31.92), (0.94, 2.015, 31.92), (1.06, 2.015, 31.92), (1.18, 2.015, 31.92), (1.3, 2.015, 31.92), (0.7, 2.015, 31.81), (0.82, 2.015, 31.81), (0.94, 2.015, 31.81), (1.06, 2.015, 31.81), (1.18, 2.015, 31.81), (1.3, 2.015, 31.81), (0.7, 2.015, 31.71), (0.82, 2.015, 31.71), (0.94, 2.015, 31.71), (1.06, 2.015, 31.71), (1.18, 2.015, 31.71), (1.3, 2.015, 31.71), (0.7, 2.015, 31.61), (0.82, 2.015, 31.61), (0.94, 2.015, 31.61), (1.06, 2.015, 31.61), (1.18, 2.015, 31.61), (1.3, 2.015, 31.61), (0.7, 2.015, 31.51), (0.82, 2.015, 31.51), (0.94, 2.015, 31.51), (1.06, 2.015, 31.51), (1.18, 2.015, 31.51), (1.3, 2.015, 31.51), (0.7, 2.015, 31.41), (0.82, 2.015, 31.41), (0.94, 2.015, 31.41), (1.06, 2.015, 31.41), (1.18, 2.015, 31.41), (1.3, 2.015, 31.41), (0.7, 2.015, 31.31), (0.82, 2.015, 31.31), (0.94, 2.015, 31.31), (1.06, 2.015, 31.31), (1.18, 2.015, 31.31), (1.3, 2.015, 31.31), (0.7, 2.015, 31.21), (0.82, 2.015, 31.21), (0.94, 2.015, 31.21), (1.06, 2.015, 31.21), (1.18, 2.015, 31.21), (1.3, 2.015, 31.21), (0.7, 2.015, 31.1), (0.82, 2.015, 31.1), (0.94, 2.015, 31.1), (1.06, 2.015, 31.1), (1.18, 2.015, 31.1), (1.3, 2.015, 31.1), (0.7, 2.015, 31.0), (0.82, 2.015, 31.0), (0.94, 2.015, 31.0), (1.06, 2.015, 31.0), (1.18, 2.015, 31.0), (1.3, 2.015, 31.0), (0.7, 2.015, 30.9), (0.82, 2.015, 30.9), (0.94, 2.015, 30.9), (1.06, 2.015, 30.9), (1.18, 2.015, 30.9), (1.3, 2.015, 30.9), (0.7, 2.015, 30.8), (0.82, 2.015, 30.8), (0.94, 2.015, 30.8), (1.06, 2.015, 30.8), (1.18, 2.015, 30.8), (1.3, 2.015, 30.8), (0.7, 2.015, 30.7), (0.82, 2.015, 30.7), (0.94, 2.015, 30.7), (1.06, 2.015, 30.7), (1.18, 2.015, 30.7), (1.3, 2.015, 30.7), (0.7, 2.015, 30.6), (0.82, 2.015, 30.6), (0.94, 2.015, 30.6), (1.06, 2.015, 30.6), (1.18, 2.015, 30.6), (1.3, 2.015, 30.6), (0.7, 2.015, 30.5), (0.82, 2.015, 30.5), (0.94, 2.015, 30.5), (1.06, 2.015, 30.5), (1.18, 2.015, 30.5), (1.3, 2.015, 30.5), (0.7, 2.015, 30.4), (0.82, 2.015, 30.4), (0.94, 2.015, 30.4), (1.06, 2.015, 30.4), (1.18, 2.015, 30.4), (1.3, 2.015, 30.4), (0.7, 2.015, 30.29), (0.82, 2.015, 30.29), (0.94, 2.015, 30.29), (1.06, 2.015, 30.29), (1.18, 2.015, 30.29), (1.3, 2.015, 30.29), (0.7, 2.015, 30.19), (0.82, 2.015, 30.19), (0.94, 2.015, 30.19), (1.06, 2.015, 30.19), (1.18, 2.015, 30.19), (1.3, 2.015, 30.19), (0.7, 2.015, 30.09), (0.82, 2.015, 30.09), (0.94, 2.015, 30.09), (1.06, 2.015, 30.09), (1.18, 2.015, 30.09), (1.3, 2.015, 30.09)], [], [(0, 6, 1), (6, 7, 1), (1, 7, 2), (7, 8, 2), (2, 8, 3), (8, 9, 3), (3, 9, 4), (9, 10, 4), (4, 10, 5), (10, 11, 5), (6, 12, 7), (12, 13, 7), (7, 13, 8), (13, 14, 8), (8, 14, 9), (14, 15, 9), (9, 15, 10), (15, 16, 10), (10, 16, 11), (16, 17, 11), (12, 18, 13), (18, 19, 13), (13, 19, 14), (19, 20, 14), (14, 20, 15), (20, 21, 15), (15, 21, 16), (21, 22, 16), (16, 22, 17), (22, 23, 17), (18, 24, 19), (24, 25, 19), (19, 25, 20), (25, 26, 20), (20, 26, 21), (26, 27, 21), (21, 27, 22), (27, 28, 22), (22, 28, 23), (28, 29, 23), (24, 30, 25), (30, 31, 25), (25, 31, 26), (31, 32, 26), (26, 32, 27), (32, 33, 27), (27, 33, 28), (33, 34, 28), (28, 34, 29), (34, 35, 29), (30, 36, 31), (36, 37, 31), (31, 37, 32), (37, 38, 32), (32, 38, 33), (38, 39, 33), (33, 39, 34), (39, 40, 34), (34, 40, 35), (40, 41, 35), (36, 42, 37), (42, 43, 37), (37, 43, 38), (43, 44, 38), (38, 44, 39), (44, 45, 39), (39, 45, 40), (45, 46, 40), (40, 46, 41), (46, 47, 41), (42, 48, 43), (48, 49, 43), (43, 49, 44), (49, 50, 44), (44, 50, 45), (50, 51, 45), (45, 51, 46), (51, 52, 46), (46, 52, 47), (52, 53, 47), (48, 54, 49), (54, 55, 49), (49, 55, 50), (55, 56, 50), (50, 56, 51), (56, 57, 51), (51, 57, 52), (57, 58, 52), (52, 58, 53), (58, 59, 53), (54, 60, 55), (60, 61, 55), (55, 61, 56), (61, 62, 56), (56, 62, 57), (62, 63, 57), (57, 63, 58), (63, 64, 58), (58, 64, 59), (64, 65, 59), (60, 66, 61), (66, 67, 61), (61, 67, 62), (67, 68, 62), (62, 68, 63), (68, 69, 63), (63, 69, 64), (69, 70, 64), (64, 70, 65), (70, 71, 65), (66, 72, 67), (72, 73, 67), (67, 73, 68), (73, 74, 68), (68, 74, 69), (74, 75, 69), (69, 75, 70), (75, 76, 70), (70, 76, 71), (76, 77, 71), (72, 78, 73), (78, 79, 73), (73, 79, 74), (79, 80, 74), (74, 80, 75), (80, 81, 75), (75, 81, 76), (81, 82, 76), (76, 82, 77), (82, 83, 77), (78, 84, 79), (84, 85, 79), (79, 85, 80), (85, 86, 80), (80, 86, 81), (86, 87, 81), (81, 87, 82), (87, 88, 82), (82, 88, 83), (88, 89, 83), (84, 90, 85), (90, 91, 85), (85, 91, 86), (91, 92, 86), (86, 92, 87), (92, 93, 87), (87, 93, 88), (93, 94, 88), (88, 94, 89), (94, 95, 89), (90, 96, 91), (96, 97, 91), (91, 97, 92), (97, 98, 92), (92, 98, 93), (98, 99, 93), (93, 99, 94), (99, 100, 94), (94, 100, 95), (100, 101, 95), (96, 102, 97), (102, 103, 97), (97, 103, 98), (103, 104, 98), (98, 104, 99), (104, 105, 99), (99, 105, 100), (105, 106, 100), (100, 106, 101), (106, 107, 101), (102, 108, 103), (108, 109, 103), (103, 109, 104), (109, 110, 104), (104, 110, 105), (110, 111, 105), (105, 111, 106), (111, 112, 106), (106, 112, 107), (112, 113, 107), (108, 114, 109), (114, 115, 109), (109, 115, 110), (115, 116, 110), (110, 116, 111), (116, 117, 111), (111, 117, 112), (117, 118, 112), (112, 118, 113), (118, 119, 113), (114, 120, 115), (120, 121, 115), (115, 121, 116), (121, 122, 116), (116, 122, 117), (122, 123, 117), (117, 123, 118), (123, 124, 118), (118, 124, 119), (124, 125, 119), (120, 126, 121), (126, 127, 121), (121, 127, 122), (127, 128, 122), (122, 128, 123), (128, 129, 123), (123, 129, 124), (129, 130, 124), (124, 130, 125), (130, 131, 125), (126, 132, 127), (132, 133, 127), (127, 133, 128), (133, 134, 128), (128, 134, 129), (134, 135, 129), (129, 135, 130), (135, 136, 130), (130, 136, 131), (136, 137, 131), (132, 138, 133), (138, 139, 133), (133, 139, 134), (139, 140, 134), (134, 140, 135), (140, 141, 135), (135, 141, 136), (141, 142, 136), (136, 142, 137), (142, 143, 137), (138, 144, 139), (144, 145, 139), (139, 145, 140), (145, 146, 140), (140, 146, 141), (146, 147, 141), (141, 147, 142), (147, 148, 142), (142, 148, 143), (148, 149, 143), (144, 150, 145), (150, 151, 145), (145, 151, 146), (151, 152, 146), (146, 152, 147), (152, 153, 147), (147, 153, 148), (153, 154, 148), (148, 154, 149), (154, 155, 149), (150, 156, 151), (156, 157, 151), (151, 157, 152), (157, 158, 152), (152, 158, 153), (158, 159, 153), (153, 159, 154), (159, 160, 154), (154, 160, 155), (160, 161, 155), (156, 162, 157), (162, 163, 157), (157, 163, 158), (163, 164, 158), (158, 164, 159), (164, 165, 159), (159, 165, 160), (165, 166, 160), (160, 166, 161), (166, 167, 161), (162, 168, 163), (168, 169, 163), (163, 169, 164), (169, 170, 164), (164, 170, 165), (170, 171, 165), (165, 171, 166), (171, 172, 166), (166, 172, 167), (172, 173, 167), (168, 174, 169), (174, 175, 169), (169, 175, 170), (175, 176, 170), (170, 176, 171), (176, 177, 171), (171, 177, 172), (177, 178, 172), (172, 178, 173), (178, 179, 173), (174, 180, 175), (180, 181, 175), (175, 181, 176), (181, 182, 176), (176, 182, 177), (182, 183, 177), (177, 183, 178), (183, 184, 178), (178, 184, 179), (184, 185, 179), (180, 186, 181), (186, 187, 181), (181, 187, 182), (187, 188, 182), (182, 188, 183), (188, 189, 183), (183, 189, 184), (189, 190, 184), (184, 190, 185), (190, 191, 185), (186, 192, 187), (192, 193, 187), (187, 193, 188), (193, 194, 188), (188, 194, 189), (194, 195, 189), (189, 195, 190), (195, 196, 190), (190, 196, 191), (196, 197, 191), (192, 198, 193), (198, 199, 193), (193, 199, 194), (199, 200, 194), (194, 200, 195), (200, 201, 195), (195, 201, 196), (201, 202, 196), (196, 202, 197), (202, 203, 197), (198, 204, 199), (204, 205, 199), (199, 205, 200), (205, 206, 200), (200, 206, 201), (206, 207, 201), (201, 207, 202), (207, 208, 202), (202, 208, 203), (208, 209, 203), (204, 210, 205), (210, 211, 205), (205, 211, 206), (211, 212, 206), (206, 212, 207), (212, 213, 207), (207, 213, 208), (213, 214, 208), (208, 214, 209), (214, 215, 209), (210, 216, 211), (216, 217, 211), (211, 217, 212), (217, 218, 212), (212, 218, 213), (218, 219, 213), (213, 219, 214), (219, 220, 214), (214, 220, 215), (220, 221, 215), (216, 222, 217), (222, 223, 217), (217, 223, 218), (223, 224, 218), (218, 224, 219), (224, 225, 219), (219, 225, 220), (225, 226, 220), (220, 226, 221), (226, 227, 221), (222, 228, 223), (228, 229, 223), (223, 229, 224), (229, 230, 224), (224, 230, 225), (230, 231, 225), (225, 231, 226), (231, 232, 226), (226, 232, 227), (232, 233, 227), (228, 234, 229), (234, 235, 229), (229, 235, 230), (235, 236, 230), (230, 236, 231), (236, 237, 231), (231, 237, 232), (237, 238, 232), (232, 238, 233), (238, 239, 233), (234, 240, 235), (240, 241, 235), (235, 241, 236), (241, 242, 236), (236, 242, 237), (242, 243, 237), (237, 243, 238), (243, 244, 238), (238, 244, 239), (244, 245, 239), (240, 246, 241), (246, 247, 241), (241, 247, 242), (247, 248, 242), (242, 248, 243), (248, 249, 243), (243, 249, 244), (249, 250, 244), (244, 250, 245), (250, 251, 245), (246, 252, 247), (252, 253, 247), (247, 253, 248), (253, 254, 248), (248, 254, 249), (254, 255, 249), (249, 255, 250), (255, 256, 250), (250, 256, 251), (256, 257, 251), (252, 258, 253), (258, 259, 253), (253, 259, 254), (259, 260, 254), (254, 260, 255), (260, 261, 255), (255, 261, 256), (261, 262, 256), (256, 262, 257), (262, 263, 257), (258, 264, 259), (264, 265, 259), (259, 265, 260), (265, 266, 260), (260, 266, 261), (266, 267, 261), (261, 267, 262), (267, 268, 262), (262, 268, 263), (268, 269, 263), (264, 270, 265), (270, 271, 265), (265, 271, 266), (271, 272, 266), (266, 272, 267), (272, 273, 267), (267, 273, 268), (273, 274, 268), (268, 274, 269), (274, 275, 269), (270, 276, 271), (276, 277, 271), (271, 277, 272), (277, 278, 272), (272, 278, 273), (278, 279, 273), (273, 279, 274), (279, 280, 274), (274, 280, 275), (280, 281, 275), (276, 282, 277), (282, 283, 277), (277, 283, 278), (283, 284, 278), (278, 284, 279), (284, 285, 279), (279, 285, 280), (285, 286, 280), (280, 286, 281), (286, 287, 281), (282, 288, 283), (288, 289, 283), (283, 289, 284), (289, 290, 284), (284, 290, 285), (290, 291, 285), (285, 291, 286), (291, 292, 286), (286, 292, 287), (292, 293, 287), (288, 294, 289), (294, 295, 289), (289, 295, 290), (295, 296, 290), (290, 296, 291), (296, 297, 291), (291, 297, 292), (297, 298, 292), (292, 298, 293), (298, 299, 293), (294, 300, 295), (300, 301, 295), (295, 301, 296), (301, 302, 296), (296, 302, 297), (302, 303, 297), (297, 303, 298), (303, 304, 298), (298, 304, 299), (304, 305, 299), (300, 306, 301), (306, 307, 301), (301, 307, 302), (307, 308, 302), (302, 308, 303), (308, 309, 303), (303, 309, 304), (309, 310, 304), (304, 310, 305), (310, 311, 305), (306, 312, 307), (312, 313, 307), (307, 313, 308), (313, 314, 308), (308, 314, 309), (314, 315, 309), (309, 315, 310), (315, 316, 310), (310, 316, 311), (316, 317, 311), (312, 318, 313), (318, 319, 313), (313, 319, 314), (319, 320, 314), (314, 320, 315), (320, 321, 315), (315, 321, 316), (321, 322, 316), (316, 322, 317), (322, 323, 317), (318, 324, 319), (324, 325, 319), (319, 325, 320), (325, 326, 320), (320, 326, 321), (326, 327, 321), (321, 327, 322), (327, 328, 322), (322, 328, 323), (328, 329, 323), (324, 330, 325), (330, 331, 325), (325, 331, 326), (331, 332, 326), (326, 332, 327), (332, 333, 327), (327, 333, 328), (333, 334, 328), (328, 334, 329), (334, 335, 329), (330, 336, 331), (336, 337, 331), (331, 337, 332), (337, 338, 332), (332, 338, 333), (338, 339, 333), (333, 339, 334), (339, 340, 334), (334, 340, 335), (340, 341, 335), (336, 342, 337), (342, 343, 337), (337, 343, 338), (343, 344, 338), (338, 344, 339), (344, 345, 339), (339, 345, 340), (345, 346, 340), (340, 346, 341), (346, 347, 341), (342, 348, 343), (348, 349, 343), (343, 349, 344), (349, 350, 344), (344, 350, 345), (350, 351, 345), (345, 351, 346), (351, 352, 346), (346, 352, 347), (352, 353, 347), (348, 354, 349), (354, 355, 349), (349, 355, 350), (355, 356, 350), (350, 356, 351), (356, 357, 351), (351, 357, 352), (357, 358, 352), (352, 358, 353), (358, 359, 353), (354, 360, 355), (360, 361, 355), (355, 361, 356), (361, 362, 356), (356, 362, 357), (362, 363, 357), (357, 363, 358), (363, 364, 358), (358, 364, 359), (364, 365, 359), (360, 366, 361), (366, 367, 361), (361, 367, 362), (367, 368, 362), (362, 368, 363), (368, 369, 363), (363, 369, 364), (369, 370, 364), (364, 370, 365), (370, 371, 365), (366, 372, 367), (372, 373, 367), (367, 373, 368), (373, 374, 368), (368, 374, 369), (374, 375, 369), (369, 375, 370), (375, 376, 370), (370, 376, 371), (376, 377, 371), (372, 378, 373), (378, 379, 373), (373, 379, 374), (379, 380, 374), (374, 380, 375), (380, 381, 375), (375, 381, 376), (381, 382, 376), (376, 382, 377), (382, 383, 377), (378, 384, 379), (384, 385, 379), (379, 385, 380), (385, 386, 380), (380, 386, 381), (386, 387, 381), (381, 387, 382), (387, 388, 382), (382, 388, 383), (388, 389, 383), (384, 390, 385), (390, 391, 385), (385, 391, 386), (391, 392, 386), (386, 392, 387), (392, 393, 387), (387, 393, 388), (393, 394, 388), (388, 394, 389), (394, 395, 389), (390, 396, 391), (396, 397, 391), (391, 397, 392), (397, 398, 392), (392, 398, 393), (398, 399, 393), (393, 399, 394), (399, 400, 394), (394, 400, 395), (400, 401, 395), (396, 402, 397), (402, 403, 397), (397, 403, 398), (403, 404, 398), (398, 404, 399), (404, 405, 399), (399, 405, 400), (405, 406, 400), (400, 406, 401), (406, 407, 401), (402, 408, 403), (408, 409, 403), (403, 409, 404), (409, 410, 404), (404, 410, 405), (410, 411, 405), (405, 411, 406), (411, 412, 406), (406, 412, 407), (412, 413, 407), (408, 414, 409), (414, 415, 409), (409, 415, 410), (415, 416, 410), (410, 416, 411), (416, 417, 411), (411, 417, 412), (417, 418, 412), (412, 418, 413), (418, 419, 413), (414, 420, 415), (420, 421, 415), (415, 421, 416), (421, 422, 416), (416, 422, 417), (422, 423, 417), (417, 423, 418), (423, 424, 418), (418, 424, 419), (424, 425, 419), (420, 426, 421), (426, 427, 421), (421, 427, 422), (427, 428, 422), (422, 428, 423), (428, 429, 423), (423, 429, 424), (429, 430, 424), (424, 430, 425), (430, 431, 425), (426, 432, 427), (432, 433, 427), (427, 433, 428), (433, 434, 428), (428, 434, 429), (434, 435, 429), (429, 435, 430), (435, 436, 430), (430, 436, 431), (436, 437, 431), (432, 438, 433), (438, 439, 433), (433, 439, 434), (439, 440, 434), (434, 440, 435), (440, 441, 435), (435, 441, 436), (441, 442, 436), (436, 442, 437), (442, 443, 437), (438, 444, 439), (444, 445, 439), (439, 445, 440), (445, 446, 440), (440, 446, 441), (446, 447, 441), (441, 447, 442), (447, 448, 442), (442, 448, 443), (448, 449, 443), (444, 450, 445), (450, 451, 445), (445, 451, 446), (451, 452, 446), (446, 452, 447), (452, 453, 447), (447, 453, 448), (453, 454, 448), (448, 454, 449), (454, 455, 449), (450, 456, 451), (456, 457, 451), (451, 457, 452), (457, 458, 452), (452, 458, 453), (458, 459, 453), (453, 459, 454), (459, 460, 454), (454, 460, 455), (460, 461, 455), (456, 462, 457), (462, 463, 457), (457, 463, 458), (463, 464, 458), (458, 464, 459), (464, 465, 459), (459, 465, 460), (465, 466, 460), (460, 466, 461), (466, 467, 461), (462, 468, 463), (468, 469, 463), (463, 469, 464), (469, 470, 464), (464, 470, 465), (470, 471, 465), (465, 471, 466), (471, 472, 466), (466, 472, 467), (472, 473, 467), (468, 474, 469), (474, 475, 469), (469, 475, 470), (475, 476, 470), (470, 476, 471), (476, 477, 471), (471, 477, 472), (477, 478, 472), (472, 478, 473), (478, 479, 473), (474, 480, 475), (480, 481, 475), (475, 481, 476), (481, 482, 476), (476, 482, 477), (482, 483, 477), (477, 483, 478), (483, 484, 478), (478, 484, 479), (484, 485, 479), (480, 486, 481), (486, 487, 481), (481, 487, 482), (487, 488, 482), (482, 488, 483), (488, 489, 483), (483, 489, 484), (489, 490, 484), (484, 490, 485), (490, 491, 485), (486, 492, 487), (492, 493, 487), (487, 493, 488), (493, 494, 488), (488, 494, 489), (494, 495, 489), (489, 495, 490), (495, 496, 490), (490, 496, 491), (496, 497, 491), (492, 498, 493), (498, 499, 493), (493, 499, 494), (499, 500, 494), (494, 500, 495), (500, 501, 495), (495, 501, 496), (501, 502, 496), (496, 502, 497), (502, 503, 497), (498, 504, 499), (504, 505, 499), (499, 505, 500), (505, 506, 500), (500, 506, 501), (506, 507, 501), (501, 507, 502), (507, 508, 502), (502, 508, 503), (508, 509, 503), (504, 510, 505), (510, 511, 505), (505, 511, 506), (511, 512, 506), (506, 512, 507), (512, 513, 507), (507, 513, 508), (513, 514, 508), (508, 514, 509), (514, 515, 509), (510, 516, 511), (516, 517, 511), (511, 517, 512), (517, 518, 512), (512, 518, 513), (518, 519, 513), (513, 519, 514), (519, 520, 514), (514, 520, 515), (520, 521, 515), (516, 522, 517), (522, 523, 517), (517, 523, 518), (523, 524, 518), (518, 524, 519), (524, 525, 519), (519, 525, 520), (525, 526, 520), (520, 526, 521), (526, 527, 521), (522, 528, 523), (528, 529, 523), (523, 529, 524), (529, 530, 524), (524, 530, 525), (530, 531, 525), (525, 531, 526), (531, 532, 526), (526, 532, 527), (532, 533, 527), (528, 534, 529), (534, 535, 529), (529, 535, 530), (535, 536, 530), (530, 536, 531), (536, 537, 531), (531, 537, 532), (537, 538, 532), (532, 538, 533), (538, 539, 533), (534, 540, 535), (540, 541, 535), (535, 541, 536), (541, 542, 536), (536, 542, 537), (542, 543, 537), (537, 543, 538), (543, 544, 538), (538, 544, 539), (544, 545, 539), (540, 546, 541), (546, 547, 541), (541, 547, 542), (547, 548, 542), (542, 548, 543), (548, 549, 543), (543, 549, 544), (549, 550, 544), (544, 550, 545), (550, 551, 545), (546, 552, 547), (552, 553, 547), (547, 553, 548), (553, 554, 548), (548, 554, 549), (554, 555, 549), (549, 555, 550), (555, 556, 550), (550, 556, 551), (556, 557, 551), (552, 558, 553), (558, 559, 553), (553, 559, 554), (559, 560, 554), (554, 560, 555), (560, 561, 555), (555, 561, 556), (561, 562, 556), (556, 562, 557), (562, 563, 557), (558, 564, 559), (564, 565, 559), (559, 565, 560), (565, 566, 560), (560, 566, 561), (566, 567, 561), (561, 567, 562), (567, 568, 562), (562, 568, 563), (568, 569, 563), (564, 570, 565), (570, 571, 565), (565, 571, 566), (571, 572, 566), (566, 572, 567), (572, 573, 567), (567, 573, 568), (573, 574, 568), (568, 574, 569), (574, 575, 569), (570, 576, 571), (576, 577, 571), (571, 577, 572), (577, 578, 572), (572, 578, 573), (578, 579, 573), (573, 579, 574), (579, 580, 574), (574, 580, 575), (580, 581, 575), (576, 582, 577), (582, 583, 577), (577, 583, 578), (583, 584, 578), (578, 584, 579), (584, 585, 579), (579, 585, 580), (585, 586, 580), (580, 586, 581), (586, 587, 581), (582, 588, 583), (588, 589, 583), (583, 589, 584), (589, 590, 584), (584, 590, 585), (590, 591, 585), (585, 591, 586), (591, 592, 586), (586, 592, 587), (592, 593, 587), (588, 594, 589), (594, 595, 589), (589, 595, 590), (595, 596, 590), (590, 596, 591), (596, 597, 591), (591, 597, 592), (597, 598, 592), (592, 598, 593), (598, 599, 593), (594, 600, 595), (600, 601, 595), (595, 601, 596), (601, 602, 596), (596, 602, 597), (602, 603, 597), (597, 603, 598), (603, 604, 598), (598, 604, 599), (604, 605, 599), (600, 606, 601), (606, 607, 601), (601, 607, 602), (607, 608, 602), (602, 608, 603), (608, 609, 603), (603, 609, 604), (609, 610, 604), (604, 610, 605), (610, 611, 605), (606, 612, 607), (612, 613, 607), (607, 613, 608), (613, 614, 608), (608, 614, 609), (614, 615, 609), (609, 615, 610), (615, 616, 610), (610, 616, 611), (616, 617, 611), (612, 618, 613), (618, 619, 613), (613, 619, 614), (619, 620, 614), (614, 620, 615), (620, 621, 615), (615, 621, 616), (621, 622, 616), (616, 622, 617), (622, 623, 617), (618, 624, 619), (624, 625, 619), (619, 625, 620), (625, 626, 620), (620, 626, 621), (626, 627, 621), (621, 627, 622), (627, 628, 622), (622, 628, 623), (628, 629, 623), (624, 630, 625), (630, 631, 625), (625, 631, 626), (631, 632, 626), (626, 632, 627), (632, 633, 627), (627, 633, 628), (633, 634, 628), (628, 634, 629), (634, 635, 629), (630, 636, 631), (636, 637, 631), (631, 637, 632), (637, 638, 632), (632, 638, 633), (638, 639, 633), (633, 639, 634), (639, 640, 634), (634, 640, 635), (640, 641, 635), (636, 642, 637), (642, 643, 637), (637, 643, 638), (643, 644, 638), (638, 644, 639), (644, 645, 639), (639, 645, 640), (645, 646, 640), (640, 646, 641), (646, 647, 641), (642, 648, 643), (648, 649, 643), (643, 649, 644), (649, 650, 644), (644, 650, 645), (650, 651, 645), (645, 651, 646), (651, 652, 646), (646, 652, 647), (652, 653, 647), (648, 654, 649), (654, 655, 649), (649, 655, 650), (655, 656, 650), (650, 656, 651), (656, 657, 651), (651, 657, 652), (657, 658, 652), (652, 658, 653), (658, 659, 653), (654, 660, 655), (660, 661, 655), (655, 661, 656), (661, 662, 656), (656, 662, 657), (662, 663, 657), (657, 663, 658), (663, 664, 658), (658, 664, 659), (664, 665, 659), (660, 666, 661), (666, 667, 661), (661, 667, 662), (667, 668, 662), (662, 668, 663), (668, 669, 663), (663, 669, 664), (669, 670, 664), (664, 670, 665), (670, 671, 665), (666, 672, 667), (672, 673, 667), (667, 673, 668), (673, 674, 668), (668, 674, 669), (674, 675, 669), (669, 675, 670), (675, 676, 670), (670, 676, 671), (676, 677, 671), (672, 678, 673), (678, 679, 673), (673, 679, 674), (679, 680, 674), (674, 680, 675), (680, 681, 675), (675, 681, 676), (681, 682, 676), (676, 682, 677), (682, 683, 677), (678, 684, 679), (684, 685, 679), (679, 685, 680), (685, 686, 680), (680, 686, 681), (686, 687, 681), (681, 687, 682), (687, 688, 682), (682, 688, 683), (688, 689, 683), (684, 690, 685), (690, 691, 685), (685, 691, 686), (691, 692, 686), (686, 692, 687), (692, 693, 687), (687, 693, 688), (693, 694, 688), (688, 694, 689), (694, 695, 689), (690, 696, 691), (696, 697, 691), (691, 697, 692), (697, 698, 692), (692, 698, 693), (698, 699, 693), (693, 699, 694), (699, 700, 694), (694, 700, 695), (700, 701, 695), (696, 702, 697), (702, 703, 697), (697, 703, 698), (703, 704, 698), (698, 704, 699), (704, 705, 699), (699, 705, 700), (705, 706, 700), (700, 706, 701), (706, 707, 701), (702, 708, 703), (708, 709, 703), (703, 709, 704), (709, 710, 704), (704, 710, 705), (710, 711, 705), (705, 711, 706), (711, 712, 706), (706, 712, 707), (712, 713, 707), (708, 714, 709), (714, 715, 709), (709, 715, 710), (715, 716, 710), (710, 716, 711), (716, 717, 711), (711, 717, 712), (717, 718, 712), (712, 718, 713), (718, 719, 713), (714, 0, 715), (0, 1, 715), (715, 1, 716), (1, 2, 716), (716, 2, 717), (2, 3, 717), (717, 3, 718), (3, 4, 718), (718, 4, 719), (4, 5, 719)])
me_initial_cloth2_001.polygons.foreach_set('use_smooth', [True] * 1200)
me_initial_cloth2_001.materials.append(mat_cloth2_material)
me_initial_cloth2_001.update()

# ---- objects
ob_camera = bpy.data.objects.new('Camera', cam_camera)
ob_background = bpy.data.objects.new('background', me_background)
ob_box1 = bpy.data.objects.new('Box1', me_initial_box1)
ob_box2 = bpy.data.objects.new('Box2', me_initial_box2)
ob_box3 = bpy.data.objects.new('Box3', me_initial_box3)
ob_box4 = bpy.data.objects.new('Box4', me_initial_box4)
ob_cloth1 = bpy.data.objects.new('Cloth1', me_initial_cloth1_001)
ob_cloth2 = bpy.data.objects.new('Cloth2', me_initial_cloth2_001)

# ---- transforms, parenting, visibility, modifiers, constraints
ob_camera.location = (-35.78, -91.53, 39.82)
ob_camera.rotation_euler = (1.329, 7.118e-07, -0.3886)
ob_camera.scale = (1.0, 1.0, 1.0)
ob_camera.lock_rotations_4d = False
ob_camera.empty_display_type = 'ARROWS'
ob_camera.color = (0.0, 0.0, 0.0, 0.0)
ob_camera.display_type = 'WIRE'
ob_camera.lineart.crease_threshold = 0.0
ob_background.location = (0.0, 0.0, 0.0)
ob_background.rotation_euler = (0.0, 0.0, -0.3142)
ob_box1.location = (0.0, 0.0, 0.0)
ob_box2.location = (0.0, 0.0, 0.0)
ob_box3.location = (0.0, 0.0, 0.0)
ob_box4.location = (0.0, 0.0, 0.0)
ob_cloth1.location = (0.0, 0.0, 0.0)
ob_cloth2.location = (0.0, 0.0, 0.0)

# ---- collection membership
col_collection.objects.link(ob_camera)
col_collection.objects.link(ob_background)
col_boxes.objects.link(ob_box1)
col_boxes.objects.link(ob_box2)
col_boxes.objects.link(ob_box3)
col_boxes.objects.link(ob_box4)
col_cloth.objects.link(ob_cloth1)
col_cloth.objects.link(ob_cloth2)

# ---- scene / render settings (as saved in the file)
scene.camera = ob_camera
scene.frame_start = 1; scene.frame_end = 250; scene.frame_set(33)
scene.render.engine = 'CYCLES'
scene.render.bake_bias = 0.0
scene.render.bake_samples = 0
scene.cycles.samples = 300
scene.cycles.sampling_pattern = 'TABULATED_SOBOL'
scene.cycles.use_light_tree = False
scene.view_settings.view_transform = 'Filmic'
bpy.context.view_layer.update()

# ---- added for rendering (the .blend has no usable light): sun
light_auto_sun = bpy.data.lights.new('AutoSun', 'SUN')
light_auto_sun.energy = 3.0
light_auto_sun.angle = 0.0523599
ob_auto_sun = bpy.data.objects.new('AutoSun', light_auto_sun)
scene.collection.objects.link(ob_auto_sun)
ob_auto_sun.rotation_euler = (0.872665, 0.174533, 0.523599)
bpy.context.view_layer.update()
